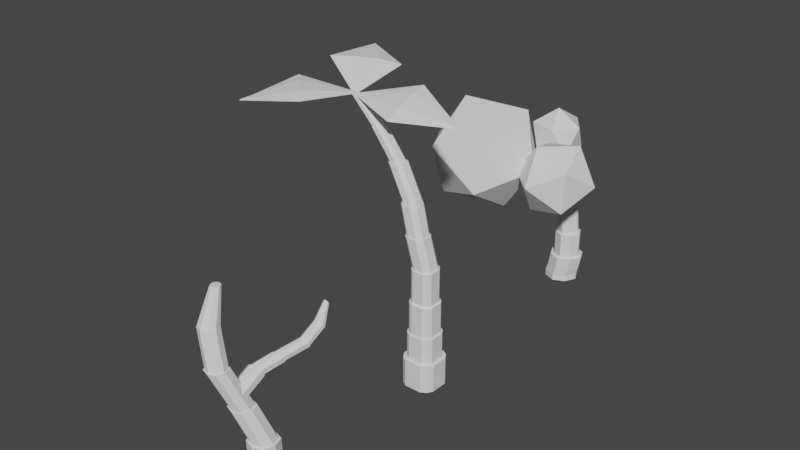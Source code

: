 # Source: trees.blend  (saved by Blender 2.80.75; exported with 4.5.12 LTS)
import bpy
from mathutils import Matrix  # noqa: F401  (used for matrix-valued properties, if any)

bpy.ops.wm.read_factory_settings(use_empty=True)
scene = bpy.context.scene
scene.name = 'Scene'

# ---- collections
col_collection = bpy.data.collections.new('Collection'); scene.collection.children.link(col_collection)

# ---- world
world_world = bpy.data.worlds.new('World'); scene.world = world_world
world_world.use_nodes = True; world_world.node_tree.nodes.clear()
_N = world_world.node_tree.nodes; _L = world_world.node_tree.links
n0 = _N.new('ShaderNodeOutputWorld'); n0.name = 'World Output'; n0.location = (300, 300)
n1 = _N.new('ShaderNodeBackground'); n1.name = 'Background'; n1.location = (10, 300)
n1.inputs[0].default_value = (0.05088, 0.05088, 0.05088, 1.0)
_L.new(n1.outputs[0], n0.inputs[0])
n0.is_active_output = True
world_world.color = (0.05088, 0.05088, 0.05088)
world_world.use_sun_shadow = False
world_world.sun_shadow_jitter_overblur = 0.0

# ---- meshes
me_cube_001 = bpy.data.meshes.new('Cube.001')
me_cube_001.from_pydata([(-1.378, -1.0, -1.0), (-1.219, -1.0, 1.0), (-1.378, 1.0, -1.0), (-1.219, 1.0, 1.0), (0.6219, -1.0, -1.0), (0.7806, -1.0, 1.0), (0.6219, 1.0, -1.0), (0.7806, 1.0, 1.0), (-1.839, 0.0, -1.0), (-1.378, -1.0, 0.0), (-1.68, 0.0, 1.0), (-1.378, 1.0, 0.0), (-0.3781, 1.461, -1.0), (-0.2194, 1.461, 1.0), (0.6219, 1.0, 0.0), (1.083, 0.0, -1.0), (1.242, 0.0, 1.0), (0.6219, -1.0, 0.0), (-0.3781, -1.461, -1.0), (-0.2194, -1.461, 1.0), (-1.135, 1.574e-09, 3.162), (-0.3781, 0.0, -1.0), (-0.3781, -1.461, 0.0), (1.083, 0.0, 0.0), (-0.3781, 1.461, 0.0), (-1.839, 0.0, 0.0), (-1.461, 0.0, 3.162), (-1.0, 1.0, 3.162), (0.0, 1.461, 3.162), (1.0, 1.0, 3.162), (1.461, 0.0, 3.162), (1.0, -1.0, 3.162), (0.0, -1.461, 3.162), (-1.0, -1.0, 3.162), (-1.135, 1.574e-09, 7.275), (-0.777, 0.777, 3.162), (0.0, 1.135, 3.162), (0.777, 0.777, 3.162), (1.135, 1.574e-09, 3.162), (0.777, -0.777, 3.162), (0.0, -1.135, 3.162), (-0.777, -0.777, 3.162), (-0.9533, 2.482e-09, 7.359), (-0.777, 0.777, 7.275), (0.0, 1.135, 7.275), (0.777, 0.777, 7.275), (1.135, 1.574e-09, 7.275), (0.777, -0.777, 7.275), (0.0, -1.135, 7.275), (-0.777, -0.777, 7.275), (-1.23, 2.482e-09, 12.87), (-0.6525, 0.6525, 7.359), (-2.263e-09, 0.9533, 7.359), (0.6525, 0.6525, 7.359), (0.9533, 2.482e-09, 7.359), (0.6525, -0.6525, 7.359), (-2.263e-09, -0.9533, 7.359), (-0.6525, -0.6525, 7.359), (-1.032, 2.025e-09, 12.87), (-0.9289, 0.6525, 12.87), (-0.2764, 0.9533, 12.87), (0.3761, 0.6525, 12.87), (0.6769, 2.482e-09, 12.87), (0.3761, -0.6525, 12.87), (-0.2764, -0.9533, 12.87), (-0.9289, -0.6525, 12.87), (-1.644, -1.736, 18.23), (-0.7937, 0.5173, 12.87), (-0.2764, 0.7558, 12.87), (0.2409, 0.5173, 12.87), (0.4794, 2.025e-09, 12.87), (0.2409, -0.5173, 12.87), (-0.2764, -0.7558, 12.87), (-0.7937, -0.5173, 12.87), (-1.568, -1.736, 18.42), (-1.405, -1.219, 18.23), (-0.8881, -0.9803, 18.23), (-0.3708, -1.219, 18.23), (-0.1323, -1.736, 18.23), (-0.3708, -2.253, 18.23), (-0.8881, -2.492, 18.23), (-1.405, -2.253, 18.23), (-2.194, -3.162, 20.61), (-1.353, -1.271, 18.42), (-0.8881, -1.057, 18.42), (-0.423, -1.271, 18.42), (-0.2085, -1.736, 18.42), (-0.423, -2.201, 18.42), (-0.8881, -2.416, 18.42), (-1.353, -2.201, 18.42), (-1.98, -2.696, 20.61), (-1.515, -2.482, 20.61), (-1.05, -2.696, 20.61), (-0.8351, -3.162, 20.61), (-1.05, -3.627, 20.61), (-1.515, -3.841, 20.61), (-1.98, -3.627, 20.61), (-4.191, -5.013, 21.67), (-1.977, -3.162, 20.94), (-1.831, -2.845, 20.94), (-1.515, -2.7, 20.94), (-1.199, -2.845, 20.94), (-1.053, -3.162, 20.94), (-1.199, -3.478, 20.94), (-1.515, -3.624, 20.94), (-1.831, -3.478, 20.94), (-1.515, -3.162, 20.94), (-4.323, -4.727, 21.67), (-4.323, -4.727, 21.87), (-4.191, -5.013, 21.87), (-1.958, 1.55, 22.57), (-1.696, 1.43, 22.57), (-1.958, 1.55, 22.75), (-1.696, 1.43, 22.75), (2.543, -4.839, 21.58), (2.396, -5.158, 21.58), (2.396, -5.158, 21.81), (2.543, -4.839, 21.81)], [], [(25, 10, 3, 11), (24, 13, 7, 14), (23, 16, 5, 17), (22, 19, 1, 9), (21, 15, 4, 18), (10, 1, 33, 26), (7, 13, 28, 29), (16, 7, 29, 30), (1, 19, 32, 33), (8, 21, 18, 0), (2, 12, 21, 8), (12, 6, 15, 21), (18, 22, 9, 0), (4, 17, 22, 18), (17, 5, 19, 22), (15, 23, 17, 4), (6, 14, 23, 15), (14, 7, 16, 23), (12, 24, 14, 6), (2, 11, 24, 12), (11, 3, 13, 24), (8, 25, 11, 2), (0, 9, 25, 8), (9, 1, 10, 25), (29, 28, 36, 37), (33, 32, 40, 41), (28, 27, 35, 36), (32, 31, 39, 40), (19, 5, 31, 32), (5, 16, 30, 31), (13, 3, 27, 28), (3, 10, 26, 27), (36, 35, 43, 44), (40, 39, 47, 48), (35, 20, 34, 43), (39, 38, 46, 47), (30, 29, 37, 38), (26, 33, 41, 20), (31, 30, 38, 39), (27, 26, 20, 35), (43, 34, 42, 51), (47, 46, 54, 55), (34, 49, 57, 42), (46, 45, 53, 54), (41, 40, 48, 49), (37, 36, 44, 45), (38, 37, 45, 46), (20, 41, 49, 34), (42, 57, 65, 50), (54, 53, 61, 62), (53, 52, 60, 61), (57, 56, 64, 65), (48, 47, 55, 56), (44, 43, 51, 52), (49, 48, 56, 57), (45, 44, 52, 53), (61, 60, 68, 69), (65, 64, 72, 73), (60, 59, 67, 68), (64, 63, 71, 72), (55, 54, 62, 63), (51, 42, 50, 59), (56, 55, 63, 64), (52, 51, 59, 60), (72, 71, 79, 80), (67, 58, 66, 75), (71, 70, 78, 79), (58, 73, 81, 66), (62, 61, 69, 70), (50, 65, 73, 58), (63, 62, 70, 71), (59, 50, 58, 67), (75, 66, 74, 83), (79, 78, 86, 87), (66, 81, 89, 74), (78, 77, 85, 86), (68, 67, 75, 76), (73, 72, 80, 81), (69, 68, 76, 77), (70, 69, 77, 78), (86, 85, 92, 93), (85, 84, 91, 92), (89, 88, 95, 96), (84, 83, 90, 91), (80, 79, 87, 88), (76, 75, 83, 84), (81, 80, 88, 89), (77, 76, 84, 85), (96, 95, 104, 105), (91, 90, 99, 100), (95, 94, 103, 104), (90, 82, 98, 99), (74, 89, 96, 82), (87, 86, 93, 94), (83, 74, 82, 90), (88, 87, 94, 95), (106, 98, 105, 104), (102, 106, 104, 103), (101, 100, 106, 102), (100, 99, 98, 106), (92, 91, 110, 111), (93, 92, 101, 102), (98, 82, 107, 108), (103, 94, 115, 116), (107, 97, 109, 108), (105, 98, 108, 109), (96, 105, 109, 97), (82, 96, 97, 107), (111, 110, 112, 113), (101, 92, 111, 113), (100, 101, 113, 112), (91, 100, 112, 110), (115, 114, 117, 116), (93, 102, 117, 114), (102, 103, 116, 117), (94, 93, 114, 115)])
_uv = me_cube_001.uv_layers.new(name='UVMap')
_uv.uv.foreach_set('vector', [0.5, 0.125, 0.625, 0.125, 0.625, 0.25, 0.5, 0.25, 0.5, 0.375, 0.625, 0.375, 0.625, 0.5, 0.5, 0.5, 0.5, 0.625, 0.625, 0.625, 0.625, 0.75, 0.5, 0.75, 0.5, 0.875, 0.625, 0.875, 0.625, 1.0, 0.5, 1.0, 0.25, 0.625, 0.375, 0.625, 0.375, 0.75, 0.25, 0.75, 0.625, 0.125, 0.625, 0.0, 0.625, 0.0, 0.625, 0.125, 0.625, 0.5, 0.625, 0.375, 0.625, 0.375, 0.625, 0.5, 0.625, 0.625, 0.625, 0.5, 0.625, 0.5, 0.625, 0.625, 0.625, 1.0, 0.625, 0.875, 0.625, 0.875, 0.625, 1.0, 0.125, 0.625, 0.25, 0.625, 0.25, 0.75, 0.125, 0.75, 0.125, 0.5, 0.25, 0.5, 0.25, 0.625, 0.125, 0.625, 0.25, 0.5, 0.375, 0.5, 0.375, 0.625, 0.25, 0.625, 0.375, 0.875, 0.5, 0.875, 0.5, 1.0, 0.375, 1.0, 0.375, 0.75, 0.5, 0.75, 0.5, 0.875, 0.375, 0.875, 0.5, 0.75, 0.625, 0.75, 0.625, 0.875, 0.5, 0.875, 0.375, 0.625, 0.5, 0.625, 0.5, 0.75, 0.375, 0.75, 0.375, 0.5, 0.5, 0.5, 0.5, 0.625, 0.375, 0.625, 0.5, 0.5, 0.625, 0.5, 0.625, 0.625, 0.5, 0.625, 0.375, 0.375, 0.5, 0.375, 0.5, 0.5, 0.375, 0.5, 0.375, 0.25, 0.5, 0.25, 0.5, 0.375, 0.375, 0.375, 0.5, 0.25, 0.625, 0.25, 0.625, 0.375, 0.5, 0.375, 0.375, 0.125, 0.5, 0.125, 0.5, 0.25, 0.375, 0.25, 0.375, 0.0, 0.5, 0.0, 0.5, 0.125, 0.375, 0.125, 0.5, 0.0, 0.625, 0.0, 0.625, 0.125, 0.5, 0.125, 0.625, 0.5, 0.625, 0.375, 0.625, 0.375, 0.625, 0.5, 0.625, 1.0, 0.625, 0.875, 0.625, 0.875, 0.625, 1.0, 0.625, 0.375, 0.625, 0.25, 0.625, 0.25, 0.625, 0.375, 0.625, 0.875, 0.625, 0.75, 0.625, 0.75, 0.625, 0.875, 0.625, 0.875, 0.625, 0.75, 0.625, 0.75, 0.625, 0.875, 0.625, 0.75, 0.625, 0.625, 0.625, 0.625, 0.625, 0.75, 0.625, 0.375, 0.625, 0.25, 0.625, 0.25, 0.625, 0.375, 0.625, 0.25, 0.625, 0.125, 0.625, 0.125, 0.625, 0.25, 0.625, 0.375, 0.625, 0.25, 0.625, 0.25, 0.625, 0.375, 0.625, 0.875, 0.625, 0.75, 0.625, 0.75, 0.625, 0.875, 0.625, 0.25, 0.625, 0.125, 0.625, 0.125, 0.625, 0.25, 0.625, 0.75, 0.625, 0.625, 0.625, 0.625, 0.625, 0.75, 0.625, 0.625, 0.625, 0.5, 0.625, 0.5, 0.625, 0.625, 0.625, 0.125, 0.625, 0.0, 0.625, 0.0, 0.625, 0.125, 0.625, 0.75, 0.625, 0.625, 0.625, 0.625, 0.625, 0.75, 0.625, 0.25, 0.625, 0.125, 0.625, 0.125, 0.625, 0.25, 0.625, 0.25, 0.625, 0.125, 0.625, 0.125, 0.625, 0.25, 0.625, 0.75, 0.625, 0.625, 0.625, 0.625, 0.625, 0.75, 0.625, 0.125, 0.625, 0.0, 0.625, 0.0, 0.625, 0.125, 0.625, 0.625, 0.625, 0.5, 0.625, 0.5, 0.625, 0.625, 0.625, 1.0, 0.625, 0.875, 0.625, 0.875, 0.625, 1.0, 0.625, 0.5, 0.625, 0.375, 0.625, 0.375, 0.625, 0.5, 0.625, 0.625, 0.625, 0.5, 0.625, 0.5, 0.625, 0.625, 0.625, 0.125, 0.625, 0.0, 0.625, 0.0, 0.625, 0.125, 0.625, 0.125, 0.625, 0.0, 0.625, 0.0, 0.625, 0.125, 0.625, 0.625, 0.625, 0.5, 0.625, 0.5, 0.625, 0.625, 0.625, 0.5, 0.625, 0.375, 0.625, 0.375, 0.625, 0.5, 0.625, 1.0, 0.625, 0.875, 0.625, 0.875, 0.625, 1.0, 0.625, 0.875, 0.625, 0.75, 0.625, 0.75, 0.625, 0.875, 0.625, 0.375, 0.625, 0.25, 0.625, 0.25, 0.625, 0.375, 0.625, 1.0, 0.625, 0.875, 0.625, 0.875, 0.625, 1.0, 0.625, 0.5, 0.625, 0.375, 0.625, 0.375, 0.625, 0.5, 0.625, 0.5, 0.625, 0.375, 0.625, 0.375, 0.625, 0.5, 0.625, 1.0, 0.625, 0.875, 0.625, 0.875, 0.625, 1.0, 0.625, 0.375, 0.625, 0.25, 0.625, 0.25, 0.625, 0.375, 0.625, 0.875, 0.625, 0.75, 0.625, 0.75, 0.625, 0.875, 0.625, 0.75, 0.625, 0.625, 0.625, 0.625, 0.625, 0.75, 0.625, 0.25, 0.625, 0.125, 0.625, 0.125, 0.625, 0.25, 0.625, 0.875, 0.625, 0.75, 0.625, 0.75, 0.625, 0.875, 0.625, 0.375, 0.625, 0.25, 0.625, 0.25, 0.625, 0.375, 0.625, 0.875, 0.625, 0.75, 0.625, 0.75, 0.625, 0.875, 0.625, 0.25, 0.625, 0.125, 0.625, 0.125, 0.625, 0.25, 0.625, 0.75, 0.625, 0.625, 0.625, 0.625, 0.625, 0.75, 0.625, 0.125, 0.625, 0.0, 0.625, 0.0, 0.625, 0.125, 0.625, 0.625, 0.625, 0.5, 0.625, 0.5, 0.625, 0.625, 0.625, 0.125, 0.625, 0.0, 0.625, 0.0, 0.625, 0.125, 0.625, 0.75, 0.625, 0.625, 0.625, 0.625, 0.625, 0.75, 0.625, 0.25, 0.625, 0.125, 0.625, 0.125, 0.625, 0.25, 0.625, 0.25, 0.625, 0.125, 0.625, 0.125, 0.625, 0.25, 0.625, 0.75, 0.625, 0.625, 0.625, 0.625, 0.625, 0.75, 0.625, 0.125, 0.625, 0.0, 0.625, 0.0, 0.625, 0.125, 0.625, 0.625, 0.625, 0.5, 0.625, 0.5, 0.625, 0.625, 0.625, 0.375, 0.625, 0.25, 0.625, 0.25, 0.625, 0.375, 0.625, 1.0, 0.625, 0.875, 0.625, 0.875, 0.625, 1.0, 0.625, 0.5, 0.625, 0.375, 0.625, 0.375, 0.625, 0.5, 0.625, 0.625, 0.625, 0.5, 0.625, 0.5, 0.625, 0.625, 0.625, 0.625, 0.625, 0.5, 0.625, 0.5, 0.625, 0.625, 0.625, 0.5, 0.625, 0.375, 0.625, 0.375, 0.625, 0.5, 0.625, 1.0, 0.625, 0.875, 0.625, 0.875, 0.625, 1.0, 0.625, 0.375, 0.625, 0.25, 0.625, 0.25, 0.625, 0.375, 0.625, 0.875, 0.625, 0.75, 0.625, 0.75, 0.625, 0.875, 0.625, 0.375, 0.625, 0.25, 0.625, 0.25, 0.625, 0.375, 0.625, 1.0, 0.625, 0.875, 0.625, 0.875, 0.625, 1.0, 0.625, 0.5, 0.625, 0.375, 0.625, 0.375, 0.625, 0.5, 0.625, 1.0, 0.625, 0.875, 0.625, 0.875, 0.625, 1.0, 0.625, 0.375, 0.625, 0.25, 0.625, 0.25, 0.625, 0.375, 0.625, 0.875, 0.625, 0.75, 0.625, 0.75, 0.625, 0.875, 0.625, 0.25, 0.625, 0.125, 0.625, 0.125, 0.625, 0.25, 0.625, 0.125, 0.625, 0.0, 0.625, 0.0, 0.625, 0.125, 0.625, 0.75, 0.625, 0.625, 0.625, 0.625, 0.625, 0.75, 0.625, 0.25, 0.625, 0.125, 0.625, 0.125, 0.625, 0.25, 0.625, 0.875, 0.625, 0.75, 0.625, 0.75, 0.625, 0.875, 0.75, 0.625, 0.875, 0.625, 0.875, 0.75, 0.75, 0.75, 0.625, 0.625, 0.75, 0.625, 0.75, 0.75, 0.625, 0.75, 0.625, 0.5, 0.75, 0.5, 0.75, 0.625, 0.625, 0.625, 0.75, 0.5, 0.875, 0.5, 0.875, 0.625, 0.75, 0.625, 0.625, 0.5, 0.625, 0.375, 0.625, 0.375, 0.625, 0.5, 0.625, 0.625, 0.625, 0.5, 0.625, 0.5, 0.625, 0.625, 0.625, 0.125, 0.625, 0.125, 0.625, 0.125, 0.625, 0.125, 0.625, 0.75, 0.625, 0.75, 0.625, 0.75, 0.625, 0.75, 0.625, 0.125, 0.625, 0.0, 0.625, 0.0, 0.625, 0.125, 0.875, 0.75, 0.875, 0.625, 0.875, 0.625, 0.875, 0.75, 0.625, 1.0, 0.625, 1.0, 0.625, 1.0, 0.625, 1.0, 0.625, 0.125, 0.625, 0.0, 0.625, 0.0, 0.625, 0.125, 0.625, 0.5, 0.625, 0.375, 0.625, 0.375, 0.625, 0.5, 0.625, 0.5, 0.625, 0.5, 0.625, 0.5, 0.625, 0.5, 0.75, 0.5, 0.625, 0.5, 0.625, 0.5, 0.75, 0.5, 0.625, 0.375, 0.625, 0.375, 0.625, 0.375, 0.625, 0.375, 0.625, 0.75, 0.625, 0.625, 0.625, 0.625, 0.625, 0.75, 0.625, 0.625, 0.625, 0.625, 0.625, 0.625, 0.625, 0.625, 0.625, 0.625, 0.625, 0.75, 0.625, 0.75, 0.625, 0.625, 0.625, 0.75, 0.625, 0.625, 0.625, 0.625, 0.625, 0.75])
me_cube_001.use_remesh_preserve_volume = False
me_cube_001.use_remesh_preserve_attributes = False
me_cube_001.use_mirror_vertex_groups = False
me_cube_001.update()
me_icosphere = bpy.data.meshes.new('Icosphere')
me_icosphere.from_pydata([(0.0, 0.0, -1.0), (0.7236, -0.5257, -0.4472), (-0.2764, -0.8506, -0.4472), (-0.8944, 0.0, -0.4472), (-0.2764, 0.8506, -0.4472), (0.7236, 0.5257, -0.4472), (0.2764, -0.8506, 0.4472), (-0.7236, -0.5257, 0.4472), (-0.7236, 0.5257, 0.4472), (0.2764, 0.8506, 0.4472), (0.8944, 0.0, 0.4472), (0.0, 0.0, 1.0)], [], [(0, 1, 2), (1, 0, 5), (0, 2, 3), (0, 3, 4), (0, 4, 5), (1, 5, 10), (2, 1, 6), (3, 2, 7), (4, 3, 8), (5, 4, 9), (1, 10, 6), (2, 6, 7), (3, 7, 8), (4, 8, 9), (5, 9, 10), (6, 10, 11), (7, 6, 11), (8, 7, 11), (9, 8, 11), (10, 9, 11)])
_uv = me_icosphere.uv_layers.new(name='UVMap')
_uv.uv.foreach_set('vector', [0.8182, 0.0, 0.7273, 0.1575, 0.9091, 0.1575, 0.7273, 0.1575, 0.6364, 0.0, 0.5455, 0.1575, 0.09091, 0.0, 0.0, 0.1575, 0.1818, 0.1575, 0.2727, 0.0, 0.1818, 0.1575, 0.3636, 0.1575, 0.4545, 0.0, 0.3636, 0.1575, 0.5455, 0.1575, 0.7273, 0.1575, 0.5455, 0.1575, 0.6364, 0.3149, 0.9091, 0.1575, 0.7273, 0.1575, 0.8182, 0.3149, 0.1818, 0.1575, 0.0, 0.1575, 0.09091, 0.3149, 0.3636, 0.1575, 0.1818, 0.1575, 0.2727, 0.3149, 0.5455, 0.1575, 0.3636, 0.1575, 0.4545, 0.3149, 0.7273, 0.1575, 0.6364, 0.3149, 0.8182, 0.3149, 0.9091, 0.1575, 0.8182, 0.3149, 1.0, 0.3149, 0.1818, 0.1575, 0.09091, 0.3149, 0.2727, 0.3149, 0.3636, 0.1575, 0.2727, 0.3149, 0.4545, 0.3149, 0.5455, 0.1575, 0.4545, 0.3149, 0.6364, 0.3149, 0.8182, 0.3149, 0.6364, 0.3149, 0.7273, 0.4724, 1.0, 0.3149, 0.8182, 0.3149, 0.9091, 0.4724, 0.2727, 0.3149, 0.09091, 0.3149, 0.1818, 0.4724, 0.4545, 0.3149, 0.2727, 0.3149, 0.3636, 0.4724, 0.6364, 0.3149, 0.4545, 0.3149, 0.5455, 0.4724])
me_icosphere.use_remesh_preserve_volume = False
me_icosphere.use_remesh_preserve_attributes = False
me_icosphere.use_mirror_vertex_groups = False
me_icosphere.update()
me_icosphere_001 = bpy.data.meshes.new('Icosphere.001')
me_icosphere_001.from_pydata([(0.0, 0.0, -1.0), (0.7236, -0.5257, -0.4472), (-0.2764, -0.8506, -0.4472), (-0.8944, 0.0, -0.4472), (-0.2764, 0.8506, -0.4472), (0.7236, 0.5257, -0.4472), (0.2764, -0.8506, 0.4472), (-0.7236, -0.5257, 0.4472), (-0.7236, 0.5257, 0.4472), (0.2764, 0.8506, 0.4472), (0.8944, 0.0, 0.4472), (0.0, 0.0, 1.0)], [], [(0, 1, 2), (1, 0, 5), (0, 2, 3), (0, 3, 4), (0, 4, 5), (1, 5, 10), (2, 1, 6), (3, 2, 7), (4, 3, 8), (5, 4, 9), (1, 10, 6), (2, 6, 7), (3, 7, 8), (4, 8, 9), (5, 9, 10), (6, 10, 11), (7, 6, 11), (8, 7, 11), (9, 8, 11), (10, 9, 11)])
_uv = me_icosphere_001.uv_layers.new(name='UVMap')
_uv.uv.foreach_set('vector', [0.8182, 0.0, 0.7273, 0.1575, 0.9091, 0.1575, 0.7273, 0.1575, 0.6364, 0.0, 0.5455, 0.1575, 0.09091, 0.0, 0.0, 0.1575, 0.1818, 0.1575, 0.2727, 0.0, 0.1818, 0.1575, 0.3636, 0.1575, 0.4545, 0.0, 0.3636, 0.1575, 0.5455, 0.1575, 0.7273, 0.1575, 0.5455, 0.1575, 0.6364, 0.3149, 0.9091, 0.1575, 0.7273, 0.1575, 0.8182, 0.3149, 0.1818, 0.1575, 0.0, 0.1575, 0.09091, 0.3149, 0.3636, 0.1575, 0.1818, 0.1575, 0.2727, 0.3149, 0.5455, 0.1575, 0.3636, 0.1575, 0.4545, 0.3149, 0.7273, 0.1575, 0.6364, 0.3149, 0.8182, 0.3149, 0.9091, 0.1575, 0.8182, 0.3149, 1.0, 0.3149, 0.1818, 0.1575, 0.09091, 0.3149, 0.2727, 0.3149, 0.3636, 0.1575, 0.2727, 0.3149, 0.4545, 0.3149, 0.5455, 0.1575, 0.4545, 0.3149, 0.6364, 0.3149, 0.8182, 0.3149, 0.6364, 0.3149, 0.7273, 0.4724, 1.0, 0.3149, 0.8182, 0.3149, 0.9091, 0.4724, 0.2727, 0.3149, 0.09091, 0.3149, 0.1818, 0.4724, 0.4545, 0.3149, 0.2727, 0.3149, 0.3636, 0.4724, 0.6364, 0.3149, 0.4545, 0.3149, 0.5455, 0.4724])
me_icosphere_001.use_remesh_preserve_volume = False
me_icosphere_001.use_remesh_preserve_attributes = False
me_icosphere_001.use_mirror_vertex_groups = False
me_icosphere_001.update()
me_icosphere_002 = bpy.data.meshes.new('Icosphere.002')
me_icosphere_002.from_pydata([(0.0, 0.0, -1.0), (0.7236, -0.5257, -0.4472), (-0.2764, -0.8506, -0.4472), (-0.8944, 0.0, -0.4472), (-0.2764, 0.8506, -0.4472), (0.7236, 0.5257, -0.4472), (0.2764, -0.8506, 0.4472), (-0.7236, -0.5257, 0.4472), (-0.7236, 0.5257, 0.4472), (0.2764, 0.8506, 0.4472), (0.8944, 0.0, 0.4472), (0.0, 0.0, 1.0)], [], [(0, 1, 2), (1, 0, 5), (0, 2, 3), (0, 3, 4), (0, 4, 5), (1, 5, 10), (2, 1, 6), (3, 2, 7), (4, 3, 8), (5, 4, 9), (1, 10, 6), (2, 6, 7), (3, 7, 8), (4, 8, 9), (5, 9, 10), (6, 10, 11), (7, 6, 11), (8, 7, 11), (9, 8, 11), (10, 9, 11)])
_uv = me_icosphere_002.uv_layers.new(name='UVMap')
_uv.uv.foreach_set('vector', [0.8182, 0.0, 0.7273, 0.1575, 0.9091, 0.1575, 0.7273, 0.1575, 0.6364, 0.0, 0.5455, 0.1575, 0.09091, 0.0, 0.0, 0.1575, 0.1818, 0.1575, 0.2727, 0.0, 0.1818, 0.1575, 0.3636, 0.1575, 0.4545, 0.0, 0.3636, 0.1575, 0.5455, 0.1575, 0.7273, 0.1575, 0.5455, 0.1575, 0.6364, 0.3149, 0.9091, 0.1575, 0.7273, 0.1575, 0.8182, 0.3149, 0.1818, 0.1575, 0.0, 0.1575, 0.09091, 0.3149, 0.3636, 0.1575, 0.1818, 0.1575, 0.2727, 0.3149, 0.5455, 0.1575, 0.3636, 0.1575, 0.4545, 0.3149, 0.7273, 0.1575, 0.6364, 0.3149, 0.8182, 0.3149, 0.9091, 0.1575, 0.8182, 0.3149, 1.0, 0.3149, 0.1818, 0.1575, 0.09091, 0.3149, 0.2727, 0.3149, 0.3636, 0.1575, 0.2727, 0.3149, 0.4545, 0.3149, 0.5455, 0.1575, 0.4545, 0.3149, 0.6364, 0.3149, 0.8182, 0.3149, 0.6364, 0.3149, 0.7273, 0.4724, 1.0, 0.3149, 0.8182, 0.3149, 0.9091, 0.4724, 0.2727, 0.3149, 0.09091, 0.3149, 0.1818, 0.4724, 0.4545, 0.3149, 0.2727, 0.3149, 0.3636, 0.4724, 0.6364, 0.3149, 0.4545, 0.3149, 0.5455, 0.4724])
me_icosphere_002.use_remesh_preserve_volume = False
me_icosphere_002.use_remesh_preserve_attributes = False
me_icosphere_002.use_mirror_vertex_groups = False
me_icosphere_002.update()
me_cube_002 = bpy.data.meshes.new('Cube.002')
me_cube_002.from_pydata([(-1.0, -1.0, -1.0), (-1.0, -1.0, 1.0), (-1.0, 1.0, -1.0), (-1.0, 1.0, 1.0), (1.0, -1.0, -1.0), (1.0, -1.0, 1.0), (1.0, 1.0, -1.0), (1.0, 1.0, 1.0), (-1.244, 0.0, -1.0), (-1.0, -1.0, 0.0), (-1.244, 0.0, 1.0), (-1.0, 1.0, 0.0), (-2.247e-09, 1.244, -1.0), (-2.247e-09, 1.244, 1.0), (1.0, 1.0, 0.0), (1.244, 0.0, -1.0), (1.244, 0.0, 1.0), (1.0, -1.0, 0.0), (-2.247e-09, -1.244, -1.0), (-2.247e-09, -1.244, 1.0), (-1.023, -0.5116, 2.907), (0.0, 0.0, -1.0), (-2.247e-09, -1.244, 0.0), (1.244, 0.0, 0.0), (-2.247e-09, 1.244, 0.0), (-1.244, 0.0, 0.0), (-1.244, -0.6218, -1.0), (-1.0, -1.0, 0.5), (-1.244, 0.6218, 1.0), (-1.0, 1.0, -0.5), (-0.6218, 1.244, -1.0), (0.6218, 1.244, 1.0), (1.0, 1.0, -0.5), (1.244, 0.6218, -1.0), (1.244, -0.6218, 1.0), (1.0, -1.0, -0.5), (0.6218, -1.244, -1.0), (-0.6218, -1.244, 1.0), (-1.244, 0.6218, -1.0), (-1.0, -1.0, -0.5), (-1.244, -0.6218, 1.0), (-1.0, 1.0, 0.5), (0.6218, 1.244, -1.0), (-0.6218, 1.244, 1.0), (1.0, 1.0, 0.5), (1.244, -0.6218, -1.0), (1.244, 0.6218, 1.0), (1.0, -1.0, 0.5), (-0.6218, -1.244, -1.0), (0.6218, -1.244, 1.0), (-0.8229, -0.8229, 2.907), (-0.5116, -1.023, 2.907), (0.8229, -0.8229, 2.907), (1.023, -0.5116, 2.907), (0.0, -0.5, -1.0), (0.0, 0.5, -1.0), (-0.5, 0.0, -1.0), (0.5, 0.0, -1.0), (-0.6218, -1.244, 0.0), (0.6218, -1.244, 0.0), (-2.247e-09, -1.244, -0.5), (-2.247e-09, -1.244, 0.5), (1.244, -0.6218, 0.0), (1.244, 0.6218, 0.0), (1.244, 0.0, -0.5), (1.244, 0.0, 0.5), (0.6218, 1.244, 0.0), (-0.6218, 1.244, 0.0), (-2.247e-09, 1.244, -0.5), (-2.247e-09, 1.244, 0.5), (-1.244, 0.6218, 0.0), (-1.244, -0.6218, 0.0), (-1.244, 0.0, -0.5), (-1.244, 0.0, 0.5), (-1.244, -0.6218, 0.5), (-1.244, -0.6218, -0.5), (-1.244, 0.6218, -0.5), (-0.6218, 1.244, 0.5), (-0.6218, 1.244, -0.5), (0.6218, 1.244, -0.5), (1.244, 0.6218, 0.5), (1.244, 0.6218, -0.5), (1.244, -0.6218, -0.5), (0.6218, -1.244, 0.5), (0.6218, -1.244, -0.5), (-0.6218, -1.244, -0.5), (0.5, 0.5, -1.0), (-0.5, 0.5, -1.0), (-0.5, -0.5, -1.0), (0.8229, 0.8229, 2.907), (0.5116, 1.023, 2.907), (-0.8229, 0.8229, 2.907), (-1.023, 0.5116, 2.907), (0.5, -0.5, -1.0), (-0.6218, -1.244, 0.5), (1.244, -0.6218, 0.5), (0.6218, 1.244, 0.5), (-1.244, 0.6218, 0.5), (-1.023, 0.5116, 1.0), (-0.8229, 0.8229, 1.0), (0.5116, 1.023, 1.0), (0.8229, 0.8229, 1.0), (1.023, -0.5116, 1.0), (0.8229, -0.8229, 1.0), (-0.5116, -1.023, 1.0), (-0.8229, -0.8229, 1.0), (-1.023, -0.5116, 1.0), (-1.023, 3.378e-07, 1.0), (-0.5116, 1.023, 1.0), (-1.849e-09, 1.023, 1.0), (1.023, 0.5116, 1.0), (1.023, 3.378e-07, 1.0), (0.5116, -1.023, 1.0), (-1.849e-09, -1.023, 1.0), (-0.4593, -0.9187, 2.907), (-0.9187, -8.67e-08, 2.907), (-0.9187, -0.4593, 2.907), (-1.434e-09, 0.9187, 2.907), (-0.4593, 0.9187, 2.907), (0.9187, -8.67e-08, 2.907), (0.9187, 0.4593, 2.907), (-1.434e-09, -0.9187, 2.907), (0.4593, -0.9187, 2.907), (-1.023, 3.378e-07, 2.907), (-0.5116, 1.023, 2.907), (-1.849e-09, 1.023, 2.907), (1.023, 0.5116, 2.907), (1.023, 3.378e-07, 2.907), (0.5116, -1.023, 2.907), (-1.849e-09, -1.023, 2.907), (-0.9187, -0.4593, 5.175), (-0.7387, -0.7387, 5.175), (-0.4593, -0.9187, 5.175), (0.7387, -0.7387, 5.175), (0.9187, -0.4593, 5.175), (0.7387, 0.7387, 5.175), (0.4593, 0.9187, 5.175), (-0.7387, 0.7387, 5.175), (-0.9187, 0.4593, 5.175), (-0.7387, -0.7387, 2.907), (0.9187, -0.4593, 2.907), (0.7387, -0.7387, 2.907), (0.4593, 0.9187, 2.907), (0.7387, 0.7387, 2.907), (-0.9187, 0.4593, 2.907), (-0.7387, 0.7387, 2.907), (-0.402, -0.804, 5.265), (-0.804, -3.139e-07, 5.265), (-0.804, -0.402, 5.265), (-1.531e-09, 0.804, 5.265), (-0.402, 0.804, 5.265), (0.804, -3.139e-07, 5.265), (0.804, 0.402, 5.265), (-1.531e-09, -0.804, 5.265), (0.402, -0.804, 5.265), (-0.9187, -8.67e-08, 5.175), (-0.4593, 0.9187, 5.175), (-1.434e-09, 0.9187, 5.175), (0.9187, 0.4593, 5.175), (0.9187, -8.67e-08, 5.175), (0.4593, -0.9187, 5.175), (-1.434e-09, -0.9187, 5.175), (-0.804, -0.402, 7.589), (-0.6466, -0.6466, 7.589), (-0.402, -0.804, 7.589), (0.6466, -0.6466, 7.589), (0.804, -0.402, 7.589), (0.6466, 0.6466, 7.589), (0.402, 0.804, 7.589), (-0.6466, 0.6466, 7.589), (-0.804, 0.402, 7.589), (-0.6466, -0.6466, 5.265), (0.804, -0.402, 5.265), (0.6466, -0.6466, 5.265), (0.402, 0.804, 5.265), (0.6466, 0.6466, 5.265), (-0.804, 0.402, 5.265), (-0.6466, 0.6466, 5.265), (-0.3563, -0.7126, 7.589), (-0.7126, -4.951e-07, 7.589), (-0.7126, -0.3563, 7.589), (-1.357e-09, 0.7126, 7.589), (-0.3563, 0.7126, 7.589), (0.7126, -4.951e-07, 7.589), (0.7126, 0.3563, 7.589), (-1.357e-09, -0.7126, 7.589), (0.3563, -0.7126, 7.589), (-0.804, -3.139e-07, 7.589), (-0.402, 0.804, 7.589), (-1.531e-09, 0.804, 7.589), (0.804, 0.402, 7.589), (0.804, -3.139e-07, 7.589), (0.402, -0.804, 7.589), (-1.531e-09, -0.804, 7.589), (-1.301, -0.409, 9.757), (-1.162, -0.6257, 9.757), (-0.9449, -0.7653, 9.757), (-0.01553, -0.6257, 9.757), (0.124, -0.409, 9.757), (-0.01553, 0.5204, 9.757), (-0.2323, 0.66, 9.757), (-1.162, 0.5204, 9.757), (-1.301, 0.3036, 9.757), (-0.573, -0.573, 7.589), (0.7126, -0.3563, 7.589), (0.573, -0.573, 7.589), (0.3563, 0.7126, 7.589), (0.573, 0.573, 7.589), (-0.7126, 0.3563, 7.589), (-0.573, 0.573, 7.589), (-0.9071, -0.6897, 9.757), (-1.226, -0.05266, 9.757), (-1.226, -0.3712, 9.757), (-0.5886, 0.5844, 9.757), (-0.9071, 0.5844, 9.757), (0.04848, -0.05266, 9.757), (0.04848, 0.2659, 9.757), (-0.5886, -0.6897, 9.757), (-0.27, -0.6897, 9.757), (-1.301, -0.05266, 9.757), (-0.9449, 0.66, 9.757), (-0.5886, 0.66, 9.757), (0.124, 0.3036, 9.757), (0.124, -0.05266, 9.757), (-0.2323, -0.7653, 9.757), (-0.5886, -0.7653, 9.757), (-1.858, -0.1818, 11.72), (-1.733, -0.3756, 11.72), (-1.539, -0.5003, 11.72), (-0.7084, -0.3756, 11.72), (-0.5837, -0.1818, 11.72), (-0.7084, 0.649, 11.72), (-0.9022, 0.7738, 11.72), (-1.733, 0.649, 11.72), (-1.858, 0.4553, 11.72), (-1.101, -0.565, 9.757), (0.04848, -0.3712, 9.757), (-0.07628, -0.565, 9.757), (-0.27, 0.5844, 9.757), (-0.07628, 0.4596, 9.757), (-1.226, 0.2659, 9.757), (-1.101, 0.4596, 9.757), (-1.498, -0.4177, 11.93), (-1.775, 0.1367, 11.93), (-1.775, -0.1405, 11.93), (-1.221, 0.6912, 11.93), (-1.498, 0.6912, 11.93), (-0.6663, 0.1367, 11.93), (-0.6663, 0.414, 11.93), (-1.221, -0.4177, 11.93), (-0.9435, -0.4177, 11.93), (-1.858, 0.1367, 11.72), (-1.539, 0.7738, 11.72), (-1.221, 0.7738, 11.72), (-0.5837, 0.4553, 11.72), (-0.5837, 0.1367, 11.72), (-0.9022, -0.5003, 11.72), (-1.221, -0.5003, 11.72), (-3.195, 0.2071, 14.03), (-3.087, 0.03846, 14.03), (-2.918, -0.07013, 14.03), (-2.195, 0.03846, 14.03), (-2.087, 0.2071, 14.03), (-2.195, 0.9302, 14.03), (-2.364, 1.039, 14.03), (-3.087, 0.9302, 14.03), (-3.195, 0.7616, 14.03), (-1.667, -0.3091, 11.93), (-0.6663, -0.1405, 11.93), (-0.7749, -0.3091, 11.93), (-0.9435, 0.6912, 11.93), (-0.7749, 0.5826, 11.93), (-1.775, 0.414, 11.93), (-1.667, 0.5826, 11.93), (-2.869, 0.02779, 14.03), (-3.097, 0.4843, 14.03), (-3.097, 0.2561, 14.03), (-2.641, 0.9409, 14.03), (-2.869, 0.9409, 14.03), (-2.184, 0.4843, 14.03), (-2.184, 0.7126, 14.03), (-2.641, 0.02779, 14.03), (-2.413, 0.02779, 14.03), (-3.195, 0.4843, 14.03), (-2.918, 1.039, 14.03), (-2.641, 1.039, 14.03), (-2.087, 0.7616, 14.03), (-2.087, 0.4843, 14.03), (-2.364, -0.07013, 14.03), (-2.641, -0.07013, 14.03), (-4.698, 0.3892, 15.92), (-4.608, 0.2504, 15.92), (-4.47, 0.161, 15.92), (-3.874, 0.2504, 15.92), (-3.785, 0.3892, 15.92), (-3.874, 0.9846, 15.92), (-4.013, 1.074, 15.92), (-4.608, 0.9846, 15.92), (-4.698, 0.8458, 15.92), (-3.008, 0.1172, 14.03), (-2.184, 0.2561, 14.03), (-2.274, 0.1172, 14.03), (-2.413, 0.9409, 14.03), (-2.274, 0.8515, 14.03), (-3.097, 0.7126, 14.03), (-3.008, 0.8515, 14.03), (-4.445, 0.2095, 15.92), (-4.649, 0.6175, 15.92), (-4.649, 0.4135, 15.92), (-4.241, 1.026, 15.92), (-4.445, 1.026, 15.92), (-3.833, 0.6175, 15.92), (-3.833, 0.8215, 15.92), (-4.241, 0.2095, 15.92), (-4.037, 0.2095, 15.92), (-4.698, 0.6175, 15.92), (-4.47, 1.074, 15.92), (-4.241, 1.074, 15.92), (-3.785, 0.8458, 15.92), (-3.785, 0.6175, 15.92), (-4.013, 0.161, 15.92), (-4.241, 0.161, 15.92), (-6.576, 0.5785, 17.64), (-6.524, 0.4978, 17.64), (-6.443, 0.4459, 17.64), (-6.097, 0.4978, 17.64), (-6.045, 0.5785, 17.64), (-6.097, 0.9246, 17.64), (-6.178, 0.9765, 17.64), (-6.524, 0.9246, 17.64), (-6.576, 0.8439, 17.64), (-4.569, 0.2894, 15.92), (-3.833, 0.4135, 15.92), (-3.913, 0.2894, 15.92), (-4.037, 1.026, 15.92), (-3.913, 0.9456, 15.92), (-4.649, 0.8215, 15.92), (-4.569, 0.9456, 15.92), (-6.576, 0.7112, 17.64), (-6.443, 0.9765, 17.64), (-6.31, 0.9765, 17.64), (-6.045, 0.8439, 17.64), (-6.045, 0.7112, 17.64), (-6.178, 0.4459, 17.64), (-6.31, 0.4459, 17.64), (-6.31, 0.6045, 17.64), (-6.31, 0.8179, 17.64), (-6.31, 0.7112, 17.64), (-6.204, 0.7112, 17.64), (-6.417, 0.7112, 17.64), (-6.417, 0.8179, 17.64), (-6.204, 0.8179, 17.64), (-6.204, 0.6045, 17.64), (-6.417, 0.6045, 17.64)], [], [(97, 28, 3, 41), (96, 31, 7, 44), (95, 34, 5, 47), (94, 37, 1, 27), (93, 45, 4, 36), (7, 31, 100, 101), (49, 5, 103, 112), (34, 16, 111, 102), (1, 37, 104, 105), (88, 54, 18, 48), (87, 55, 21, 56), (86, 33, 15, 57), (85, 58, 9, 39), (84, 59, 22, 60), (83, 49, 19, 61), (82, 62, 17, 35), (81, 63, 23, 64), (80, 46, 16, 65), (79, 66, 14, 32), (78, 67, 24, 68), (77, 43, 13, 69), (76, 70, 11, 29), (75, 71, 25, 72), (74, 40, 10, 73), (71, 74, 73, 25), (9, 27, 74, 71), (27, 1, 40, 74), (26, 75, 72, 8), (0, 39, 75, 26), (39, 9, 71, 75), (38, 76, 29, 2), (8, 72, 76, 38), (72, 25, 70, 76), (67, 77, 69, 24), (11, 41, 77, 67), (41, 3, 43, 77), (30, 78, 68, 12), (2, 29, 78, 30), (29, 11, 67, 78), (42, 79, 32, 6), (12, 68, 79, 42), (68, 24, 66, 79), (63, 80, 65, 23), (14, 44, 80, 63), (44, 7, 46, 80), (33, 81, 64, 15), (6, 32, 81, 33), (32, 14, 63, 81), (45, 82, 35, 4), (15, 64, 82, 45), (64, 23, 62, 82), (59, 83, 61, 22), (17, 47, 83, 59), (47, 5, 49, 83), (36, 84, 60, 18), (4, 35, 84, 36), (35, 17, 59, 84), (48, 85, 39, 0), (18, 60, 85, 48), (60, 22, 58, 85), (55, 86, 57, 21), (12, 42, 86, 55), (42, 6, 33, 86), (38, 87, 56, 8), (2, 30, 87, 38), (30, 12, 55, 87), (26, 88, 48, 0), (8, 56, 88, 26), (56, 21, 54, 88), (40, 1, 105, 106), (13, 43, 108, 109), (3, 28, 98, 99), (46, 7, 101, 110), (31, 13, 109, 100), (19, 49, 112, 113), (5, 34, 102, 103), (37, 19, 113, 104), (10, 40, 106, 107), (43, 3, 99, 108), (28, 10, 107, 98), (16, 46, 110, 111), (54, 93, 36, 18), (21, 57, 93, 54), (57, 15, 45, 93), (58, 94, 27, 9), (22, 61, 94, 58), (61, 19, 37, 94), (62, 95, 47, 17), (23, 65, 95, 62), (65, 16, 34, 95), (66, 96, 44, 14), (24, 69, 96, 66), (69, 13, 31, 96), (70, 97, 41, 11), (25, 73, 97, 70), (73, 10, 28, 97), (109, 108, 124, 125), (98, 107, 123, 92), (112, 103, 52, 128), (107, 106, 20, 123), (110, 101, 89, 126), (105, 104, 51, 50), (108, 99, 91, 124), (103, 102, 53, 52), (106, 105, 50, 20), (101, 100, 90, 89), (104, 113, 129, 51), (99, 98, 92, 91), (113, 112, 128, 129), (102, 111, 127, 53), (111, 110, 126, 127), (100, 109, 125, 90), (123, 20, 116, 115), (124, 91, 145, 118), (125, 124, 118, 117), (20, 50, 139, 116), (127, 126, 120, 119), (51, 129, 121, 114), (129, 128, 122, 121), (53, 127, 119, 140), (91, 92, 144, 145), (90, 125, 117, 142), (89, 90, 142, 143), (92, 123, 115, 144), (52, 53, 140, 141), (128, 52, 141, 122), (50, 51, 114, 139), (126, 89, 143, 120), (115, 116, 130, 155), (114, 121, 161, 132), (140, 119, 159, 134), (139, 114, 132, 131), (142, 117, 157, 136), (141, 140, 134, 133), (144, 115, 155, 138), (143, 142, 136, 135), (122, 141, 133, 160), (121, 122, 160, 161), (145, 144, 138, 137), (120, 143, 135, 158), (119, 120, 158, 159), (118, 145, 137, 156), (117, 118, 156, 157), (116, 139, 131, 130), (136, 157, 149, 174), (157, 156, 150, 149), (138, 155, 147, 176), (159, 158, 152, 151), (160, 133, 173, 154), (137, 138, 176, 177), (161, 160, 154, 153), (158, 135, 175, 152), (135, 136, 174, 175), (156, 137, 177, 150), (133, 134, 172, 173), (130, 131, 171, 148), (131, 132, 146, 171), (132, 161, 153, 146), (134, 159, 151, 172), (155, 130, 148, 147), (177, 176, 170, 169), (152, 175, 167, 190), (151, 152, 190, 191), (150, 177, 169, 188), (149, 150, 188, 189), (148, 171, 163, 162), (147, 148, 162, 187), (146, 153, 193, 164), (172, 151, 191, 166), (171, 146, 164, 163), (174, 149, 189, 168), (173, 172, 166, 165), (176, 147, 187, 170), (175, 174, 168, 167), (154, 173, 165, 192), (153, 154, 192, 193), (163, 164, 178, 203), (164, 193, 185, 178), (166, 191, 183, 204), (187, 162, 180, 179), (168, 189, 181, 206), (189, 188, 182, 181), (170, 187, 179, 208), (191, 190, 184, 183), (192, 165, 205, 186), (169, 170, 208, 209), (193, 192, 186, 185), (190, 167, 207, 184), (167, 168, 206, 207), (188, 169, 209, 182), (165, 166, 204, 205), (162, 163, 203, 180), (206, 181, 221, 200), (205, 204, 198, 197), (208, 179, 219, 202), (207, 206, 200, 199), (186, 205, 197, 224), (185, 186, 224, 225), (209, 208, 202, 201), (184, 207, 199, 222), (183, 184, 222, 223), (182, 209, 201, 220), (181, 182, 220, 221), (180, 203, 195, 194), (179, 180, 194, 219), (178, 185, 225, 196), (204, 183, 223, 198), (203, 178, 196, 195), (201, 202, 240, 241), (225, 224, 218, 217), (222, 199, 239, 216), (199, 200, 238, 239), (220, 201, 241, 214), (197, 198, 236, 237), (194, 195, 235, 212), (195, 196, 210, 235), (196, 225, 217, 210), (198, 223, 215, 236), (219, 194, 212, 211), (200, 221, 213, 238), (221, 220, 214, 213), (202, 219, 211, 240), (223, 222, 216, 215), (224, 197, 237, 218), (211, 212, 226, 251), (210, 217, 257, 228), (236, 215, 255, 230), (235, 210, 228, 227), (238, 213, 253, 232), (237, 236, 230, 229), (240, 211, 251, 234), (239, 238, 232, 231), (218, 237, 229, 256), (217, 218, 256, 257), (241, 240, 234, 233), (216, 239, 231, 254), (215, 216, 254, 255), (214, 241, 233, 252), (213, 214, 252, 253), (212, 235, 227, 226), (232, 253, 245, 270), (253, 252, 246, 245), (234, 251, 243, 272), (255, 254, 248, 247), (256, 229, 269, 250), (233, 234, 272, 273), (257, 256, 250, 249), (254, 231, 271, 248), (231, 232, 270, 271), (252, 233, 273, 246), (229, 230, 268, 269), (226, 227, 267, 244), (227, 228, 242, 267), (228, 257, 249, 242), (230, 255, 247, 268), (251, 226, 244, 243), (249, 250, 288, 289), (273, 272, 266, 265), (248, 271, 263, 286), (247, 248, 286, 287), (246, 273, 265, 284), (245, 246, 284, 285), (244, 267, 259, 258), (243, 244, 258, 283), (242, 249, 289, 260), (268, 247, 287, 262), (267, 242, 260, 259), (270, 245, 285, 264), (269, 268, 262, 261), (272, 243, 283, 266), (271, 270, 264, 263), (250, 269, 261, 288), (258, 259, 299, 276), (259, 260, 274, 299), (260, 289, 281, 274), (262, 287, 279, 300), (283, 258, 276, 275), (264, 285, 277, 302), (285, 284, 278, 277), (266, 283, 275, 304), (287, 286, 280, 279), (288, 261, 301, 282), (265, 266, 304, 305), (289, 288, 282, 281), (286, 263, 303, 280), (263, 264, 302, 303), (284, 265, 305, 278), (261, 262, 300, 301), (299, 274, 292, 291), (302, 277, 317, 296), (301, 300, 294, 293), (304, 275, 315, 298), (303, 302, 296, 295), (282, 301, 293, 320), (281, 282, 320, 321), (305, 304, 298, 297), (280, 303, 295, 318), (279, 280, 318, 319), (278, 305, 297, 316), (277, 278, 316, 317), (276, 299, 291, 290), (275, 276, 290, 315), (274, 281, 321, 292), (300, 279, 319, 294), (297, 298, 336, 337), (321, 320, 314, 313), (318, 295, 335, 312), (295, 296, 334, 335), (316, 297, 337, 310), (293, 294, 332, 333), (290, 291, 331, 308), (291, 292, 306, 331), (292, 321, 313, 306), (294, 319, 311, 332), (315, 290, 308, 307), (296, 317, 309, 334), (317, 316, 310, 309), (298, 315, 307, 336), (319, 318, 312, 311), (320, 293, 333, 314), (309, 310, 339, 340), (308, 331, 323, 322), (307, 308, 322, 338), (306, 313, 344, 324), (332, 311, 342, 326), (331, 306, 324, 323), (334, 309, 340, 328), (333, 332, 326, 325), (336, 307, 338, 330), (335, 334, 328, 327), (314, 333, 325, 343), (313, 314, 343, 344), (337, 336, 330, 329), (312, 335, 327, 341), (311, 312, 341, 342), (310, 337, 329, 339), (353, 322, 323, 324), (352, 345, 344, 343), (351, 346, 347, 348), (350, 330, 338, 349), (346, 350, 349, 347), (340, 339, 350, 346), (339, 329, 330, 350), (341, 351, 348, 342), (327, 328, 351, 341), (328, 340, 346, 351), (326, 352, 343, 325), (342, 348, 352, 326), (348, 347, 345, 352), (345, 353, 324, 344), (347, 349, 353, 345), (349, 338, 322, 353)])
_uv = me_cube_002.uv_layers.new(name='UVMap')
_uv.uv.foreach_set('vector', [0.5625, 0.1875, 0.625, 0.1875, 0.625, 0.25, 0.5625, 0.25, 0.5625, 0.4375, 0.625, 0.4375, 0.625, 0.5, 0.5625, 0.5, 0.5625, 0.6875, 0.625, 0.6875, 0.625, 0.75, 0.5625, 0.75, 0.5625, 0.9375, 0.625, 0.9375, 0.625, 1.0, 0.5625, 1.0, 0.3125, 0.6875, 0.375, 0.6875, 0.375, 0.75, 0.3125, 0.75, 0.625, 0.5, 0.625, 0.4375, 0.625, 0.4375, 0.625, 0.5, 0.625, 0.8125, 0.625, 0.75, 0.625, 0.75, 0.625, 0.8125, 0.625, 0.6875, 0.625, 0.625, 0.625, 0.625, 0.625, 0.6875, 0.625, 1.0, 0.625, 0.9375, 0.625, 0.9375, 0.625, 1.0, 0.1875, 0.6875, 0.25, 0.6875, 0.25, 0.75, 0.1875, 0.75, 0.1875, 0.5625, 0.25, 0.5625, 0.25, 0.625, 0.1875, 0.625, 0.3125, 0.5625, 0.375, 0.5625, 0.375, 0.625, 0.3125, 0.625, 0.4375, 0.9375, 0.5, 0.9375, 0.5, 1.0, 0.4375, 1.0, 0.4375, 0.8125, 0.5, 0.8125, 0.5, 0.875, 0.4375, 0.875, 0.5625, 0.8125, 0.625, 0.8125, 0.625, 0.875, 0.5625, 0.875, 0.4375, 0.6875, 0.5, 0.6875, 0.5, 0.75, 0.4375, 0.75, 0.4375, 0.5625, 0.5, 0.5625, 0.5, 0.625, 0.4375, 0.625, 0.5625, 0.5625, 0.625, 0.5625, 0.625, 0.625, 0.5625, 0.625, 0.4375, 0.4375, 0.5, 0.4375, 0.5, 0.5, 0.4375, 0.5, 0.4375, 0.3125, 0.5, 0.3125, 0.5, 0.375, 0.4375, 0.375, 0.5625, 0.3125, 0.625, 0.3125, 0.625, 0.375, 0.5625, 0.375, 0.4375, 0.1875, 0.5, 0.1875, 0.5, 0.25, 0.4375, 0.25, 0.4375, 0.0625, 0.5, 0.0625, 0.5, 0.125, 0.4375, 0.125, 0.5625, 0.0625, 0.625, 0.0625, 0.625, 0.125, 0.5625, 0.125, 0.5, 0.0625, 0.5625, 0.0625, 0.5625, 0.125, 0.5, 0.125, 0.5, 0.0, 0.5625, 0.0, 0.5625, 0.0625, 0.5, 0.0625, 0.5625, 0.0, 0.625, 0.0, 0.625, 0.0625, 0.5625, 0.0625, 0.375, 0.0625, 0.4375, 0.0625, 0.4375, 0.125, 0.375, 0.125, 0.375, 0.0, 0.4375, 0.0, 0.4375, 0.0625, 0.375, 0.0625, 0.4375, 0.0, 0.5, 0.0, 0.5, 0.0625, 0.4375, 0.0625, 0.375, 0.1875, 0.4375, 0.1875, 0.4375, 0.25, 0.375, 0.25, 0.375, 0.125, 0.4375, 0.125, 0.4375, 0.1875, 0.375, 0.1875, 0.4375, 0.125, 0.5, 0.125, 0.5, 0.1875, 0.4375, 0.1875, 0.5, 0.3125, 0.5625, 0.3125, 0.5625, 0.375, 0.5, 0.375, 0.5, 0.25, 0.5625, 0.25, 0.5625, 0.3125, 0.5, 0.3125, 0.5625, 0.25, 0.625, 0.25, 0.625, 0.3125, 0.5625, 0.3125, 0.375, 0.3125, 0.4375, 0.3125, 0.4375, 0.375, 0.375, 0.375, 0.375, 0.25, 0.4375, 0.25, 0.4375, 0.3125, 0.375, 0.3125, 0.4375, 0.25, 0.5, 0.25, 0.5, 0.3125, 0.4375, 0.3125, 0.375, 0.4375, 0.4375, 0.4375, 0.4375, 0.5, 0.375, 0.5, 0.375, 0.375, 0.4375, 0.375, 0.4375, 0.4375, 0.375, 0.4375, 0.4375, 0.375, 0.5, 0.375, 0.5, 0.4375, 0.4375, 0.4375, 0.5, 0.5625, 0.5625, 0.5625, 0.5625, 0.625, 0.5, 0.625, 0.5, 0.5, 0.5625, 0.5, 0.5625, 0.5625, 0.5, 0.5625, 0.5625, 0.5, 0.625, 0.5, 0.625, 0.5625, 0.5625, 0.5625, 0.375, 0.5625, 0.4375, 0.5625, 0.4375, 0.625, 0.375, 0.625, 0.375, 0.5, 0.4375, 0.5, 0.4375, 0.5625, 0.375, 0.5625, 0.4375, 0.5, 0.5, 0.5, 0.5, 0.5625, 0.4375, 0.5625, 0.375, 0.6875, 0.4375, 0.6875, 0.4375, 0.75, 0.375, 0.75, 0.375, 0.625, 0.4375, 0.625, 0.4375, 0.6875, 0.375, 0.6875, 0.4375, 0.625, 0.5, 0.625, 0.5, 0.6875, 0.4375, 0.6875, 0.5, 0.8125, 0.5625, 0.8125, 0.5625, 0.875, 0.5, 0.875, 0.5, 0.75, 0.5625, 0.75, 0.5625, 0.8125, 0.5, 0.8125, 0.5625, 0.75, 0.625, 0.75, 0.625, 0.8125, 0.5625, 0.8125, 0.375, 0.8125, 0.4375, 0.8125, 0.4375, 0.875, 0.375, 0.875, 0.375, 0.75, 0.4375, 0.75, 0.4375, 0.8125, 0.375, 0.8125, 0.4375, 0.75, 0.5, 0.75, 0.5, 0.8125, 0.4375, 0.8125, 0.375, 0.9375, 0.4375, 0.9375, 0.4375, 1.0, 0.375, 1.0, 0.375, 0.875, 0.4375, 0.875, 0.4375, 0.9375, 0.375, 0.9375, 0.4375, 0.875, 0.5, 0.875, 0.5, 0.9375, 0.4375, 0.9375, 0.25, 0.5625, 0.3125, 0.5625, 0.3125, 0.625, 0.25, 0.625, 0.25, 0.5, 0.3125, 0.5, 0.3125, 0.5625, 0.25, 0.5625, 0.3125, 0.5, 0.375, 0.5, 0.375, 0.5625, 0.3125, 0.5625, 0.125, 0.5625, 0.1875, 0.5625, 0.1875, 0.625, 0.125, 0.625, 0.125, 0.5, 0.1875, 0.5, 0.1875, 0.5625, 0.125, 0.5625, 0.1875, 0.5, 0.25, 0.5, 0.25, 0.5625, 0.1875, 0.5625, 0.125, 0.6875, 0.1875, 0.6875, 0.1875, 0.75, 0.125, 0.75, 0.125, 0.625, 0.1875, 0.625, 0.1875, 0.6875, 0.125, 0.6875, 0.1875, 0.625, 0.25, 0.625, 0.25, 0.6875, 0.1875, 0.6875, 0.625, 0.0625, 0.625, 0.0, 0.625, 0.0, 0.625, 0.0625, 0.625, 0.375, 0.625, 0.3125, 0.625, 0.3125, 0.625, 0.375, 0.625, 0.25, 0.625, 0.1875, 0.625, 0.1875, 0.625, 0.25, 0.625, 0.5625, 0.625, 0.5, 0.625, 0.5, 0.625, 0.5625, 0.625, 0.4375, 0.625, 0.375, 0.625, 0.375, 0.625, 0.4375, 0.625, 0.875, 0.625, 0.8125, 0.625, 0.8125, 0.625, 0.875, 0.625, 0.75, 0.625, 0.6875, 0.625, 0.6875, 0.625, 0.75, 0.625, 0.9375, 0.625, 0.875, 0.625, 0.875, 0.625, 0.9375, 0.625, 0.125, 0.625, 0.0625, 0.625, 0.0625, 0.625, 0.125, 0.625, 0.3125, 0.625, 0.25, 0.625, 0.25, 0.625, 0.3125, 0.625, 0.1875, 0.625, 0.125, 0.625, 0.125, 0.625, 0.1875, 0.625, 0.625, 0.625, 0.5625, 0.625, 0.5625, 0.625, 0.625, 0.25, 0.6875, 0.3125, 0.6875, 0.3125, 0.75, 0.25, 0.75, 0.25, 0.625, 0.3125, 0.625, 0.3125, 0.6875, 0.25, 0.6875, 0.3125, 0.625, 0.375, 0.625, 0.375, 0.6875, 0.3125, 0.6875, 0.5, 0.9375, 0.5625, 0.9375, 0.5625, 1.0, 0.5, 1.0, 0.5, 0.875, 0.5625, 0.875, 0.5625, 0.9375, 0.5, 0.9375, 0.5625, 0.875, 0.625, 0.875, 0.625, 0.9375, 0.5625, 0.9375, 0.5, 0.6875, 0.5625, 0.6875, 0.5625, 0.75, 0.5, 0.75, 0.5, 0.625, 0.5625, 0.625, 0.5625, 0.6875, 0.5, 0.6875, 0.5625, 0.625, 0.625, 0.625, 0.625, 0.6875, 0.5625, 0.6875, 0.5, 0.4375, 0.5625, 0.4375, 0.5625, 0.5, 0.5, 0.5, 0.5, 0.375, 0.5625, 0.375, 0.5625, 0.4375, 0.5, 0.4375, 0.5625, 0.375, 0.625, 0.375, 0.625, 0.4375, 0.5625, 0.4375, 0.5, 0.1875, 0.5625, 0.1875, 0.5625, 0.25, 0.5, 0.25, 0.5, 0.125, 0.5625, 0.125, 0.5625, 0.1875, 0.5, 0.1875, 0.5625, 0.125, 0.625, 0.125, 0.625, 0.1875, 0.5625, 0.1875, 0.625, 0.375, 0.625, 0.3125, 0.625, 0.3125, 0.625, 0.375, 0.625, 0.1875, 0.625, 0.125, 0.625, 0.125, 0.625, 0.1875, 0.625, 0.8125, 0.625, 0.75, 0.625, 0.75, 0.625, 0.8125, 0.625, 0.125, 0.625, 0.0625, 0.625, 0.0625, 0.625, 0.125, 0.625, 0.5625, 0.625, 0.5, 0.625, 0.5, 0.625, 0.5625, 0.625, 1.0, 0.625, 0.9375, 0.625, 0.9375, 0.625, 1.0, 0.625, 0.3125, 0.625, 0.25, 0.625, 0.25, 0.625, 0.3125, 0.625, 0.75, 0.625, 0.6875, 0.625, 0.6875, 0.625, 0.75, 0.625, 0.0625, 0.625, 0.0, 0.625, 0.0, 0.625, 0.0625, 0.625, 0.5, 0.625, 0.4375, 0.625, 0.4375, 0.625, 0.5, 0.625, 0.9375, 0.625, 0.875, 0.625, 0.875, 0.625, 0.9375, 0.625, 0.25, 0.625, 0.1875, 0.625, 0.1875, 0.625, 0.25, 0.625, 0.875, 0.625, 0.8125, 0.625, 0.8125, 0.625, 0.875, 0.625, 0.6875, 0.625, 0.625, 0.625, 0.625, 0.625, 0.6875, 0.625, 0.625, 0.625, 0.5625, 0.625, 0.5625, 0.625, 0.625, 0.625, 0.4375, 0.625, 0.375, 0.625, 0.375, 0.625, 0.4375, 0.625, 0.125, 0.625, 0.0625, 0.625, 0.0625, 0.625, 0.125, 0.625, 0.3125, 0.625, 0.25, 0.625, 0.25, 0.625, 0.3125, 0.625, 0.375, 0.625, 0.3125, 0.625, 0.3125, 0.625, 0.375, 0.625, 0.0625, 0.625, 0.0, 0.625, 0.0, 0.625, 0.0625, 0.625, 0.625, 0.625, 0.5625, 0.625, 0.5625, 0.625, 0.625, 0.625, 0.9375, 0.625, 0.875, 0.625, 0.875, 0.625, 0.9375, 0.625, 0.875, 0.625, 0.8125, 0.625, 0.8125, 0.625, 0.875, 0.625, 0.6875, 0.625, 0.625, 0.625, 0.625, 0.625, 0.6875, 0.625, 0.25, 0.625, 0.1875, 0.625, 0.1875, 0.625, 0.25, 0.625, 0.4375, 0.625, 0.375, 0.625, 0.375, 0.625, 0.4375, 0.625, 0.5, 0.625, 0.4375, 0.625, 0.4375, 0.625, 0.5, 0.625, 0.1875, 0.625, 0.125, 0.625, 0.125, 0.625, 0.1875, 0.625, 0.75, 0.625, 0.6875, 0.625, 0.6875, 0.625, 0.75, 0.625, 0.8125, 0.625, 0.75, 0.625, 0.75, 0.625, 0.8125, 0.625, 1.0, 0.625, 0.9375, 0.625, 0.9375, 0.625, 1.0, 0.625, 0.5625, 0.625, 0.5, 0.625, 0.5, 0.625, 0.5625, 0.625, 0.125, 0.625, 0.0625, 0.625, 0.0625, 0.625, 0.125, 0.625, 0.9375, 0.625, 0.875, 0.625, 0.875, 0.625, 0.9375, 0.625, 0.6875, 0.625, 0.625, 0.625, 0.625, 0.625, 0.6875, 0.625, 1.0, 0.625, 0.9375, 0.625, 0.9375, 0.625, 1.0, 0.625, 0.4375, 0.625, 0.375, 0.625, 0.375, 0.625, 0.4375, 0.625, 0.75, 0.625, 0.6875, 0.625, 0.6875, 0.625, 0.75, 0.625, 0.1875, 0.625, 0.125, 0.625, 0.125, 0.625, 0.1875, 0.625, 0.5, 0.625, 0.4375, 0.625, 0.4375, 0.625, 0.5, 0.625, 0.8125, 0.625, 0.75, 0.625, 0.75, 0.625, 0.8125, 0.625, 0.875, 0.625, 0.8125, 0.625, 0.8125, 0.625, 0.875, 0.625, 0.25, 0.625, 0.1875, 0.625, 0.1875, 0.625, 0.25, 0.625, 0.5625, 0.625, 0.5, 0.625, 0.5, 0.625, 0.5625, 0.625, 0.625, 0.625, 0.5625, 0.625, 0.5625, 0.625, 0.625, 0.625, 0.3125, 0.625, 0.25, 0.625, 0.25, 0.625, 0.3125, 0.625, 0.375, 0.625, 0.3125, 0.625, 0.3125, 0.625, 0.375, 0.625, 0.0625, 0.625, 0.0, 0.625, 0.0, 0.625, 0.0625, 0.625, 0.4375, 0.625, 0.375, 0.625, 0.375, 0.625, 0.4375, 0.625, 0.375, 0.625, 0.3125, 0.625, 0.3125, 0.625, 0.375, 0.625, 0.1875, 0.625, 0.125, 0.625, 0.125, 0.625, 0.1875, 0.625, 0.625, 0.625, 0.5625, 0.625, 0.5625, 0.625, 0.625, 0.625, 0.8125, 0.625, 0.75, 0.625, 0.75, 0.625, 0.8125, 0.625, 0.25, 0.625, 0.1875, 0.625, 0.1875, 0.625, 0.25, 0.625, 0.875, 0.625, 0.8125, 0.625, 0.8125, 0.625, 0.875, 0.625, 0.5625, 0.625, 0.5, 0.625, 0.5, 0.625, 0.5625, 0.625, 0.5, 0.625, 0.4375, 0.625, 0.4375, 0.625, 0.5, 0.625, 0.3125, 0.625, 0.25, 0.625, 0.25, 0.625, 0.3125, 0.625, 0.75, 0.625, 0.6875, 0.625, 0.6875, 0.625, 0.75, 0.625, 0.0625, 0.625, 0.0, 0.625, 0.0, 0.625, 0.0625, 0.625, 1.0, 0.625, 0.9375, 0.625, 0.9375, 0.625, 1.0, 0.625, 0.9375, 0.625, 0.875, 0.625, 0.875, 0.625, 0.9375, 0.625, 0.6875, 0.625, 0.625, 0.625, 0.625, 0.625, 0.6875, 0.625, 0.125, 0.625, 0.0625, 0.625, 0.0625, 0.625, 0.125, 0.625, 0.25, 0.625, 0.1875, 0.625, 0.1875, 0.625, 0.25, 0.625, 0.5625, 0.625, 0.5, 0.625, 0.5, 0.625, 0.5625, 0.625, 0.625, 0.625, 0.5625, 0.625, 0.5625, 0.625, 0.625, 0.625, 0.3125, 0.625, 0.25, 0.625, 0.25, 0.625, 0.3125, 0.625, 0.375, 0.625, 0.3125, 0.625, 0.3125, 0.625, 0.375, 0.625, 0.0625, 0.625, 0.0, 0.625, 0.0, 0.625, 0.0625, 0.625, 0.125, 0.625, 0.0625, 0.625, 0.0625, 0.625, 0.125, 0.625, 0.9375, 0.625, 0.875, 0.625, 0.875, 0.625, 0.9375, 0.625, 0.6875, 0.625, 0.625, 0.625, 0.625, 0.625, 0.6875, 0.625, 1.0, 0.625, 0.9375, 0.625, 0.9375, 0.625, 1.0, 0.625, 0.4375, 0.625, 0.375, 0.625, 0.375, 0.625, 0.4375, 0.625, 0.75, 0.625, 0.6875, 0.625, 0.6875, 0.625, 0.75, 0.625, 0.1875, 0.625, 0.125, 0.625, 0.125, 0.625, 0.1875, 0.625, 0.5, 0.625, 0.4375, 0.625, 0.4375, 0.625, 0.5, 0.625, 0.8125, 0.625, 0.75, 0.625, 0.75, 0.625, 0.8125, 0.625, 0.875, 0.625, 0.8125, 0.625, 0.8125, 0.625, 0.875, 0.625, 1.0, 0.625, 0.9375, 0.625, 0.9375, 0.625, 1.0, 0.625, 0.9375, 0.625, 0.875, 0.625, 0.875, 0.625, 0.9375, 0.625, 0.6875, 0.625, 0.625, 0.625, 0.625, 0.625, 0.6875, 0.625, 0.125, 0.625, 0.0625, 0.625, 0.0625, 0.625, 0.125, 0.625, 0.4375, 0.625, 0.375, 0.625, 0.375, 0.625, 0.4375, 0.625, 0.375, 0.625, 0.3125, 0.625, 0.3125, 0.625, 0.375, 0.625, 0.1875, 0.625, 0.125, 0.625, 0.125, 0.625, 0.1875, 0.625, 0.625, 0.625, 0.5625, 0.625, 0.5625, 0.625, 0.625, 0.625, 0.8125, 0.625, 0.75, 0.625, 0.75, 0.625, 0.8125, 0.625, 0.25, 0.625, 0.1875, 0.625, 0.1875, 0.625, 0.25, 0.625, 0.875, 0.625, 0.8125, 0.625, 0.8125, 0.625, 0.875, 0.625, 0.5625, 0.625, 0.5, 0.625, 0.5, 0.625, 0.5625, 0.625, 0.5, 0.625, 0.4375, 0.625, 0.4375, 0.625, 0.5, 0.625, 0.3125, 0.625, 0.25, 0.625, 0.25, 0.625, 0.3125, 0.625, 0.75, 0.625, 0.6875, 0.625, 0.6875, 0.625, 0.75, 0.625, 0.0625, 0.625, 0.0, 0.625, 0.0, 0.625, 0.0625, 0.625, 0.4375, 0.625, 0.375, 0.625, 0.375, 0.625, 0.4375, 0.625, 0.75, 0.625, 0.6875, 0.625, 0.6875, 0.625, 0.75, 0.625, 0.1875, 0.625, 0.125, 0.625, 0.125, 0.625, 0.1875, 0.625, 0.5, 0.625, 0.4375, 0.625, 0.4375, 0.625, 0.5, 0.625, 0.8125, 0.625, 0.75, 0.625, 0.75, 0.625, 0.8125, 0.625, 0.875, 0.625, 0.8125, 0.625, 0.8125, 0.625, 0.875, 0.625, 0.25, 0.625, 0.1875, 0.625, 0.1875, 0.625, 0.25, 0.625, 0.5625, 0.625, 0.5, 0.625, 0.5, 0.625, 0.5625, 0.625, 0.625, 0.625, 0.5625, 0.625, 0.5625, 0.625, 0.625, 0.625, 0.3125, 0.625, 0.25, 0.625, 0.25, 0.625, 0.3125, 0.625, 0.375, 0.625, 0.3125, 0.625, 0.3125, 0.625, 0.375, 0.625, 0.0625, 0.625, 0.0, 0.625, 0.0, 0.625, 0.0625, 0.625, 0.125, 0.625, 0.0625, 0.625, 0.0625, 0.625, 0.125, 0.625, 0.9375, 0.625, 0.875, 0.625, 0.875, 0.625, 0.9375, 0.625, 0.6875, 0.625, 0.625, 0.625, 0.625, 0.625, 0.6875, 0.625, 1.0, 0.625, 0.9375, 0.625, 0.9375, 0.625, 1.0, 0.625, 0.25, 0.625, 0.1875, 0.625, 0.1875, 0.625, 0.25, 0.625, 0.875, 0.625, 0.8125, 0.625, 0.8125, 0.625, 0.875, 0.625, 0.5625, 0.625, 0.5, 0.625, 0.5, 0.625, 0.5625, 0.625, 0.5, 0.625, 0.4375, 0.625, 0.4375, 0.625, 0.5, 0.625, 0.3125, 0.625, 0.25, 0.625, 0.25, 0.625, 0.3125, 0.625, 0.75, 0.625, 0.6875, 0.625, 0.6875, 0.625, 0.75, 0.625, 0.0625, 0.625, 0.0, 0.625, 0.0, 0.625, 0.0625, 0.625, 1.0, 0.625, 0.9375, 0.625, 0.9375, 0.625, 1.0, 0.625, 0.9375, 0.625, 0.875, 0.625, 0.875, 0.625, 0.9375, 0.625, 0.6875, 0.625, 0.625, 0.625, 0.625, 0.625, 0.6875, 0.625, 0.125, 0.625, 0.0625, 0.625, 0.0625, 0.625, 0.125, 0.625, 0.4375, 0.625, 0.375, 0.625, 0.375, 0.625, 0.4375, 0.625, 0.375, 0.625, 0.3125, 0.625, 0.3125, 0.625, 0.375, 0.625, 0.1875, 0.625, 0.125, 0.625, 0.125, 0.625, 0.1875, 0.625, 0.625, 0.625, 0.5625, 0.625, 0.5625, 0.625, 0.625, 0.625, 0.8125, 0.625, 0.75, 0.625, 0.75, 0.625, 0.8125, 0.625, 0.125, 0.625, 0.0625, 0.625, 0.0625, 0.625, 0.125, 0.625, 0.9375, 0.625, 0.875, 0.625, 0.875, 0.625, 0.9375, 0.625, 0.6875, 0.625, 0.625, 0.625, 0.625, 0.625, 0.6875, 0.625, 1.0, 0.625, 0.9375, 0.625, 0.9375, 0.625, 1.0, 0.625, 0.4375, 0.625, 0.375, 0.625, 0.375, 0.625, 0.4375, 0.625, 0.75, 0.625, 0.6875, 0.625, 0.6875, 0.625, 0.75, 0.625, 0.1875, 0.625, 0.125, 0.625, 0.125, 0.625, 0.1875, 0.625, 0.5, 0.625, 0.4375, 0.625, 0.4375, 0.625, 0.5, 0.625, 0.8125, 0.625, 0.75, 0.625, 0.75, 0.625, 0.8125, 0.625, 0.875, 0.625, 0.8125, 0.625, 0.8125, 0.625, 0.875, 0.625, 0.25, 0.625, 0.1875, 0.625, 0.1875, 0.625, 0.25, 0.625, 0.5625, 0.625, 0.5, 0.625, 0.5, 0.625, 0.5625, 0.625, 0.625, 0.625, 0.5625, 0.625, 0.5625, 0.625, 0.625, 0.625, 0.3125, 0.625, 0.25, 0.625, 0.25, 0.625, 0.3125, 0.625, 0.375, 0.625, 0.3125, 0.625, 0.3125, 0.625, 0.375, 0.625, 0.0625, 0.625, 0.0, 0.625, 0.0, 0.625, 0.0625, 0.625, 0.4375, 0.625, 0.375, 0.625, 0.375, 0.625, 0.4375, 0.625, 0.375, 0.625, 0.3125, 0.625, 0.3125, 0.625, 0.375, 0.625, 0.1875, 0.625, 0.125, 0.625, 0.125, 0.625, 0.1875, 0.625, 0.625, 0.625, 0.5625, 0.625, 0.5625, 0.625, 0.625, 0.625, 0.8125, 0.625, 0.75, 0.625, 0.75, 0.625, 0.8125, 0.625, 0.25, 0.625, 0.1875, 0.625, 0.1875, 0.625, 0.25, 0.625, 0.875, 0.625, 0.8125, 0.625, 0.8125, 0.625, 0.875, 0.625, 0.5625, 0.625, 0.5, 0.625, 0.5, 0.625, 0.5625, 0.625, 0.5, 0.625, 0.4375, 0.625, 0.4375, 0.625, 0.5, 0.625, 0.3125, 0.625, 0.25, 0.625, 0.25, 0.625, 0.3125, 0.625, 0.75, 0.625, 0.6875, 0.625, 0.6875, 0.625, 0.75, 0.625, 0.0625, 0.625, 0.0, 0.625, 0.0, 0.625, 0.0625, 0.625, 1.0, 0.625, 0.9375, 0.625, 0.9375, 0.625, 1.0, 0.625, 0.9375, 0.625, 0.875, 0.625, 0.875, 0.625, 0.9375, 0.625, 0.6875, 0.625, 0.625, 0.625, 0.625, 0.625, 0.6875, 0.625, 0.125, 0.625, 0.0625, 0.625, 0.0625, 0.625, 0.125, 0.625, 0.875, 0.625, 0.8125, 0.625, 0.8125, 0.625, 0.875, 0.625, 0.25, 0.625, 0.1875, 0.625, 0.1875, 0.625, 0.25, 0.625, 0.5625, 0.625, 0.5, 0.625, 0.5, 0.625, 0.5625, 0.625, 0.625, 0.625, 0.5625, 0.625, 0.5625, 0.625, 0.625, 0.625, 0.3125, 0.625, 0.25, 0.625, 0.25, 0.625, 0.3125, 0.625, 0.375, 0.625, 0.3125, 0.625, 0.3125, 0.625, 0.375, 0.625, 0.0625, 0.625, 0.0, 0.625, 0.0, 0.625, 0.0625, 0.625, 0.125, 0.625, 0.0625, 0.625, 0.0625, 0.625, 0.125, 0.625, 0.9375, 0.625, 0.875, 0.625, 0.875, 0.625, 0.9375, 0.625, 0.6875, 0.625, 0.625, 0.625, 0.625, 0.625, 0.6875, 0.625, 1.0, 0.625, 0.9375, 0.625, 0.9375, 0.625, 1.0, 0.625, 0.4375, 0.625, 0.375, 0.625, 0.375, 0.625, 0.4375, 0.625, 0.75, 0.625, 0.6875, 0.625, 0.6875, 0.625, 0.75, 0.625, 0.1875, 0.625, 0.125, 0.625, 0.125, 0.625, 0.1875, 0.625, 0.5, 0.625, 0.4375, 0.625, 0.4375, 0.625, 0.5, 0.625, 0.8125, 0.625, 0.75, 0.625, 0.75, 0.625, 0.8125, 0.625, 0.0625, 0.625, 0.0, 0.625, 0.0, 0.625, 0.0625, 0.625, 1.0, 0.625, 0.9375, 0.625, 0.9375, 0.625, 1.0, 0.625, 0.9375, 0.625, 0.875, 0.625, 0.875, 0.625, 0.9375, 0.625, 0.6875, 0.625, 0.625, 0.625, 0.625, 0.625, 0.6875, 0.625, 0.125, 0.625, 0.0625, 0.625, 0.0625, 0.625, 0.125, 0.625, 0.4375, 0.625, 0.375, 0.625, 0.375, 0.625, 0.4375, 0.625, 0.375, 0.625, 0.3125, 0.625, 0.3125, 0.625, 0.375, 0.625, 0.1875, 0.625, 0.125, 0.625, 0.125, 0.625, 0.1875, 0.625, 0.625, 0.625, 0.5625, 0.625, 0.5625, 0.625, 0.625, 0.625, 0.8125, 0.625, 0.75, 0.625, 0.75, 0.625, 0.8125, 0.625, 0.25, 0.625, 0.1875, 0.625, 0.1875, 0.625, 0.25, 0.625, 0.875, 0.625, 0.8125, 0.625, 0.8125, 0.625, 0.875, 0.625, 0.5625, 0.625, 0.5, 0.625, 0.5, 0.625, 0.5625, 0.625, 0.5, 0.625, 0.4375, 0.625, 0.4375, 0.625, 0.5, 0.625, 0.3125, 0.625, 0.25, 0.625, 0.25, 0.625, 0.3125, 0.625, 0.75, 0.625, 0.6875, 0.625, 0.6875, 0.625, 0.75, 0.625, 1.0, 0.625, 0.9375, 0.625, 0.9375, 0.625, 1.0, 0.625, 0.4375, 0.625, 0.375, 0.625, 0.375, 0.625, 0.4375, 0.625, 0.75, 0.625, 0.6875, 0.625, 0.6875, 0.625, 0.75, 0.625, 0.1875, 0.625, 0.125, 0.625, 0.125, 0.625, 0.1875, 0.625, 0.5, 0.625, 0.4375, 0.625, 0.4375, 0.625, 0.5, 0.625, 0.8125, 0.625, 0.75, 0.625, 0.75, 0.625, 0.8125, 0.625, 0.875, 0.625, 0.8125, 0.625, 0.8125, 0.625, 0.875, 0.625, 0.25, 0.625, 0.1875, 0.625, 0.1875, 0.625, 0.25, 0.625, 0.5625, 0.625, 0.5, 0.625, 0.5, 0.625, 0.5625, 0.625, 0.625, 0.625, 0.5625, 0.625, 0.5625, 0.625, 0.625, 0.625, 0.3125, 0.625, 0.25, 0.625, 0.25, 0.625, 0.3125, 0.625, 0.375, 0.625, 0.3125, 0.625, 0.3125, 0.625, 0.375, 0.625, 0.0625, 0.625, 0.0, 0.625, 0.0, 0.625, 0.0625, 0.625, 0.125, 0.625, 0.0625, 0.625, 0.0625, 0.625, 0.125, 0.625, 0.9375, 0.625, 0.875, 0.625, 0.875, 0.625, 0.9375, 0.625, 0.6875, 0.625, 0.625, 0.625, 0.625, 0.625, 0.6875, 0.625, 0.25, 0.625, 0.1875, 0.625, 0.1875, 0.625, 0.25, 0.625, 0.875, 0.625, 0.8125, 0.625, 0.8125, 0.625, 0.875, 0.625, 0.5625, 0.625, 0.5, 0.625, 0.5, 0.625, 0.5625, 0.625, 0.5, 0.625, 0.4375, 0.625, 0.4375, 0.625, 0.5, 0.625, 0.3125, 0.625, 0.25, 0.625, 0.25, 0.625, 0.3125, 0.625, 0.75, 0.625, 0.6875, 0.625, 0.6875, 0.625, 0.75, 0.625, 0.0625, 0.625, 0.0, 0.625, 0.0, 0.625, 0.0625, 0.625, 1.0, 0.625, 0.9375, 0.625, 0.9375, 0.625, 1.0, 0.625, 0.9375, 0.625, 0.875, 0.625, 0.875, 0.625, 0.9375, 0.625, 0.6875, 0.625, 0.625, 0.625, 0.625, 0.625, 0.6875, 0.625, 0.125, 0.625, 0.0625, 0.625, 0.0625, 0.625, 0.125, 0.625, 0.4375, 0.625, 0.375, 0.625, 0.375, 0.625, 0.4375, 0.625, 0.375, 0.625, 0.3125, 0.625, 0.3125, 0.625, 0.375, 0.625, 0.1875, 0.625, 0.125, 0.625, 0.125, 0.625, 0.1875, 0.625, 0.625, 0.625, 0.5625, 0.625, 0.5625, 0.625, 0.625, 0.625, 0.8125, 0.625, 0.75, 0.625, 0.75, 0.625, 0.8125, 0.625, 0.375, 0.625, 0.3125, 0.625, 0.3125, 0.625, 0.375, 0.625, 0.0625, 0.625, 0.0, 0.625, 0.0, 0.625, 0.0625, 0.625, 0.125, 0.625, 0.0625, 0.625, 0.0625, 0.625, 0.125, 0.625, 0.9375, 0.625, 0.875, 0.625, 0.875, 0.625, 0.9375, 0.625, 0.6875, 0.625, 0.625, 0.625, 0.625, 0.625, 0.6875, 0.625, 1.0, 0.625, 0.9375, 0.625, 0.9375, 0.625, 1.0, 0.625, 0.4375, 0.625, 0.375, 0.625, 0.375, 0.625, 0.4375, 0.625, 0.75, 0.625, 0.6875, 0.625, 0.6875, 0.625, 0.75, 0.625, 0.1875, 0.625, 0.125, 0.625, 0.125, 0.625, 0.1875, 0.625, 0.5, 0.625, 0.4375, 0.625, 0.4375, 0.625, 0.5, 0.625, 0.8125, 0.625, 0.75, 0.625, 0.75, 0.625, 0.8125, 0.625, 0.875, 0.625, 0.8125, 0.625, 0.8125, 0.625, 0.875, 0.625, 0.25, 0.625, 0.1875, 0.625, 0.1875, 0.625, 0.25, 0.625, 0.5625, 0.625, 0.5, 0.625, 0.5, 0.625, 0.5625, 0.625, 0.625, 0.625, 0.5625, 0.625, 0.5625, 0.625, 0.625, 0.625, 0.3125, 0.625, 0.25, 0.625, 0.25, 0.625, 0.3125, 0.8125, 0.6875, 0.875, 0.6875, 0.875, 0.75, 0.8125, 0.75, 0.6875, 0.6875, 0.75, 0.6875, 0.75, 0.75, 0.6875, 0.75, 0.6875, 0.5625, 0.75, 0.5625, 0.75, 0.625, 0.6875, 0.625, 0.8125, 0.5625, 0.875, 0.5625, 0.875, 0.625, 0.8125, 0.625, 0.75, 0.5625, 0.8125, 0.5625, 0.8125, 0.625, 0.75, 0.625, 0.75, 0.5, 0.8125, 0.5, 0.8125, 0.5625, 0.75, 0.5625, 0.8125, 0.5, 0.875, 0.5, 0.875, 0.5625, 0.8125, 0.5625, 0.625, 0.5625, 0.6875, 0.5625, 0.6875, 0.625, 0.625, 0.625, 0.625, 0.5, 0.6875, 0.5, 0.6875, 0.5625, 0.625, 0.5625, 0.6875, 0.5, 0.75, 0.5, 0.75, 0.5625, 0.6875, 0.5625, 0.625, 0.6875, 0.6875, 0.6875, 0.6875, 0.75, 0.625, 0.75, 0.625, 0.625, 0.6875, 0.625, 0.6875, 0.6875, 0.625, 0.6875, 0.6875, 0.625, 0.75, 0.625, 0.75, 0.6875, 0.6875, 0.6875, 0.75, 0.6875, 0.8125, 0.6875, 0.8125, 0.75, 0.75, 0.75, 0.75, 0.625, 0.8125, 0.625, 0.8125, 0.6875, 0.75, 0.6875, 0.8125, 0.625, 0.875, 0.625, 0.875, 0.6875, 0.8125, 0.6875])
me_cube_002.use_remesh_preserve_volume = False
me_cube_002.use_remesh_preserve_attributes = False
me_cube_002.use_mirror_vertex_groups = False
me_cube_002.update()
me_cube_004 = bpy.data.meshes.new('Cube.004')
me_cube_004.from_pydata([(-1.0, -1.0, -19.07), (-1.0, -1.0, -17.07), (-0.6377, 0.6377, -0.6377), (-0.263, 0.263, 2.649), (0.6377, -0.6377, -2.615), (0.263, -0.263, 2.649), (1.0, 1.0, -13.38), (1.0, 1.0, -12.23)], [], [(0, 1, 3, 2), (2, 3, 7, 6), (6, 7, 5, 4), (4, 5, 1, 0), (2, 6, 4), (3, 1, 5), (0, 2, 4), (7, 3, 5)])
_uv = me_cube_004.uv_layers.new(name='UVMap')
_uv.uv.foreach_set('vector', [0.375, 0.0, 0.625, 0.0, 0.625, 0.25, 0.375, 0.25, 0.375, 0.25, 0.625, 0.25, 0.625, 0.5, 0.375, 0.5, 0.375, 0.5, 0.625, 0.5, 0.625, 0.75, 0.375, 0.75, 0.375, 0.75, 0.625, 0.75, 0.625, 1.0, 0.375, 1.0, 0.125, 0.5, 0.375, 0.5, 0.375, 0.75, 0.875, 0.5, 0.875, 0.75, 0.625, 0.75, 0.125, 0.75, 0.125, 0.5, 0.375, 0.75, 0.625, 0.5, 0.875, 0.5, 0.625, 0.75])
me_cube_004.use_remesh_preserve_volume = False
me_cube_004.use_remesh_preserve_attributes = False
me_cube_004.use_mirror_vertex_groups = False
me_cube_004.update()
me_cube_005 = bpy.data.meshes.new('Cube.005')
me_cube_005.from_pydata([(-1.0, -1.0, -19.07), (-1.0, -1.0, -17.07), (-0.6377, 0.6377, -0.6377), (-0.263, 0.263, 2.649), (0.6377, -0.6377, -2.615), (0.263, -0.263, 2.649), (1.0, 1.0, -13.38), (1.0, 1.0, -12.23)], [], [(0, 1, 3, 2), (2, 3, 7, 6), (6, 7, 5, 4), (4, 5, 1, 0), (2, 6, 4), (3, 1, 5), (0, 2, 4), (7, 3, 5)])
_uv = me_cube_005.uv_layers.new(name='UVMap')
_uv.uv.foreach_set('vector', [0.375, 0.0, 0.625, 0.0, 0.625, 0.25, 0.375, 0.25, 0.375, 0.25, 0.625, 0.25, 0.625, 0.5, 0.375, 0.5, 0.375, 0.5, 0.625, 0.5, 0.625, 0.75, 0.375, 0.75, 0.375, 0.75, 0.625, 0.75, 0.625, 1.0, 0.375, 1.0, 0.125, 0.5, 0.375, 0.5, 0.375, 0.75, 0.875, 0.5, 0.875, 0.75, 0.625, 0.75, 0.125, 0.75, 0.125, 0.5, 0.375, 0.75, 0.625, 0.5, 0.875, 0.5, 0.625, 0.75])
me_cube_005.use_remesh_preserve_volume = False
me_cube_005.use_remesh_preserve_attributes = False
me_cube_005.use_mirror_vertex_groups = False
me_cube_005.update()
me_cube_006 = bpy.data.meshes.new('Cube.006')
me_cube_006.from_pydata([(-1.0, -1.0, -19.07), (-1.0, -1.0, -17.07), (-0.6377, 0.6377, -0.6377), (-0.263, 0.263, 2.649), (0.6377, -0.6377, -2.615), (0.263, -0.263, 2.649), (1.0, 1.0, -13.38), (1.0, 1.0, -12.23)], [], [(0, 1, 3, 2), (2, 3, 7, 6), (6, 7, 5, 4), (4, 5, 1, 0), (2, 6, 4), (3, 1, 5), (0, 2, 4), (7, 3, 5)])
_uv = me_cube_006.uv_layers.new(name='UVMap')
_uv.uv.foreach_set('vector', [0.375, 0.0, 0.625, 0.0, 0.625, 0.25, 0.375, 0.25, 0.375, 0.25, 0.625, 0.25, 0.625, 0.5, 0.375, 0.5, 0.375, 0.5, 0.625, 0.5, 0.625, 0.75, 0.375, 0.75, 0.375, 0.75, 0.625, 0.75, 0.625, 1.0, 0.375, 1.0, 0.125, 0.5, 0.375, 0.5, 0.375, 0.75, 0.875, 0.5, 0.875, 0.75, 0.625, 0.75, 0.125, 0.75, 0.125, 0.5, 0.375, 0.75, 0.625, 0.5, 0.875, 0.5, 0.625, 0.75])
me_cube_006.use_remesh_preserve_volume = False
me_cube_006.use_remesh_preserve_attributes = False
me_cube_006.use_mirror_vertex_groups = False
me_cube_006.update()
me_cube_007 = bpy.data.meshes.new('Cube.007')
me_cube_007.from_pydata([(-1.0, -1.0, -1.0), (-1.0, -1.0, 1.0), (-1.0, 1.0, -1.0), (-1.0, 1.0, 1.0), (1.0, -1.0, -1.0), (1.0, -1.0, 1.0), (1.0, 1.0, -1.0), (1.0, 1.0, 1.0), (-1.333, -1.27e-06, -1.0), (-1.0, -1.0, 0.0), (-1.333, -1.27e-06, 1.0), (-1.0, 1.0, 0.0), (0.0, 1.333, -1.0), (0.0, 1.333, 1.0), (1.0, 1.0, 0.0), (1.333, -1.27e-06, -1.0), (1.333, -1.27e-06, 1.0), (1.0, -1.0, 0.0), (0.0, -1.333, -1.0), (0.0, -1.333, 1.0), (-1.133, -0.1633, 4.047), (0.0, 0.0, -1.0), (0.0, -1.333, 0.0), (1.333, -1.27e-06, 0.0), (0.0, 1.333, 0.0), (-1.333, -1.27e-06, 0.0), (-1.333, -0.1633, 4.047), (-1.0, 0.8368, 4.047), (6.766e-16, 1.17, 4.047), (1.0, 0.8368, 4.047), (1.333, -0.1633, 4.047), (1.0, -1.163, 4.047), (6.766e-16, -1.496, 4.047), (-1.0, -1.163, 4.047), (-0.8503, 0.687, 4.047), (-2.624e-09, 0.97, 4.047), (0.8503, 0.687, 4.047), (1.133, -0.1633, 4.047), (0.8503, -1.014, 4.047), (-2.624e-09, -1.297, 4.047), (-0.8503, -1.014, 4.047), (-2.291, -0.9952, 7.213), (-2.422, -0.9952, 7.213), (-2.139, -0.1449, 7.213), (-1.289, 0.1381, 7.213), (-0.4386, -0.1449, 7.213), (-0.1556, -0.9952, 7.213), (-0.4386, -1.845, 7.213), (-1.289, -2.128, 7.213), (-2.139, -1.845, 7.213), (-3.452, -2.272, 10.86), (-2.041, -0.2436, 7.213), (-1.289, 0.006608, 7.213), (-0.5373, -0.2436, 7.213), (-0.2871, -0.9952, 7.213), (-0.5373, -1.747, 7.213), (-1.289, -1.997, 7.213), (-2.041, -1.747, 7.213), (-3.324, -2.272, 10.86), (-3.201, -1.52, 10.86), (-2.45, -1.27, 10.86), (-1.698, -1.52, 10.86), (-1.448, -2.272, 10.86), (-1.698, -3.023, 10.86), (-2.45, -3.273, 10.86), (-3.201, -3.023, 10.86), (-4.397, -1.844, 14.06), (-3.106, -1.616, 10.86), (-2.45, -1.398, 10.86), (-1.794, -1.616, 10.86), (-1.576, -2.272, 10.86), (-1.794, -2.927, 10.86), (-2.45, -3.146, 10.86), (-3.106, -2.927, 10.86), (-4.618, -0.2422, 16.82), (-4.179, -1.188, 14.06), (-3.523, -0.9701, 14.06), (-2.867, -1.188, 14.06), (-2.649, -1.844, 14.06), (-2.867, -2.5, 14.06), (-3.523, -2.718, 14.06), (-4.179, -2.5, 14.06), (-4.512, 0.07735, 16.82), (-4.192, 0.1837, 16.82), (-3.873, 0.07735, 16.82), (-3.766, -0.2422, 16.82), (-3.873, -0.5618, 16.82), (-4.192, -0.6681, 16.82), (-4.512, -0.5618, 16.82), (-4.192, -0.2422, 16.82)], [], [(25, 10, 3, 11), (24, 13, 7, 14), (23, 16, 5, 17), (22, 19, 1, 9), (21, 15, 4, 18), (7, 13, 28, 29), (16, 7, 29, 30), (1, 19, 32, 33), (3, 10, 26, 27), (8, 21, 18, 0), (2, 12, 21, 8), (12, 6, 15, 21), (18, 22, 9, 0), (4, 17, 22, 18), (17, 5, 19, 22), (15, 23, 17, 4), (6, 14, 23, 15), (14, 7, 16, 23), (12, 24, 14, 6), (2, 11, 24, 12), (11, 3, 13, 24), (8, 25, 11, 2), (0, 9, 25, 8), (9, 1, 10, 25), (33, 32, 39, 40), (28, 27, 34, 35), (32, 31, 38, 39), (27, 26, 20, 34), (10, 1, 33, 26), (19, 5, 31, 32), (5, 16, 30, 31), (13, 3, 27, 28), (34, 20, 42, 43), (38, 37, 46, 47), (20, 40, 49, 42), (37, 36, 45, 46), (29, 28, 35, 36), (30, 29, 36, 37), (26, 33, 40, 20), (31, 30, 37, 38), (47, 46, 54, 55), (42, 49, 57, 41), (46, 45, 53, 54), (45, 44, 52, 53), (39, 38, 47, 48), (35, 34, 43, 44), (40, 39, 48, 49), (36, 35, 44, 45), (53, 52, 60, 61), (57, 56, 64, 65), (52, 51, 59, 60), (56, 55, 63, 64), (43, 42, 41, 51), (48, 47, 55, 56), (44, 43, 51, 52), (49, 48, 56, 57), (60, 59, 67, 68), (64, 63, 71, 72), (59, 50, 58, 67), (63, 62, 70, 71), (54, 53, 61, 62), (41, 57, 65, 50), (55, 54, 62, 63), (51, 41, 50, 59), (67, 58, 66, 75), (71, 70, 78, 79), (58, 73, 81, 66), (70, 69, 77, 78), (65, 64, 72, 73), (61, 60, 68, 69), (62, 61, 69, 70), (50, 65, 73, 58), (66, 81, 88, 74), (78, 77, 84, 85), (77, 76, 83, 84), (81, 80, 87, 88), (72, 71, 79, 80), (68, 67, 75, 76), (73, 72, 80, 81), (69, 68, 76, 77), (89, 74, 88, 87), (85, 89, 87, 86), (84, 83, 89, 85), (83, 82, 74, 89), (79, 78, 85, 86), (75, 66, 74, 82), (80, 79, 86, 87), (76, 75, 82, 83)])
_uv = me_cube_007.uv_layers.new(name='UVMap')
_uv.uv.foreach_set('vector', [0.5, 0.125, 0.625, 0.125, 0.625, 0.25, 0.5, 0.25, 0.5, 0.375, 0.625, 0.375, 0.625, 0.5, 0.5, 0.5, 0.5, 0.625, 0.625, 0.625, 0.625, 0.75, 0.5, 0.75, 0.5, 0.875, 0.625, 0.875, 0.625, 1.0, 0.5, 1.0, 0.25, 0.625, 0.375, 0.625, 0.375, 0.75, 0.25, 0.75, 0.625, 0.5, 0.625, 0.375, 0.625, 0.375, 0.625, 0.5, 0.625, 0.625, 0.625, 0.5, 0.625, 0.5, 0.625, 0.625, 0.625, 1.0, 0.625, 0.875, 0.625, 0.875, 0.625, 1.0, 0.625, 0.25, 0.625, 0.125, 0.625, 0.125, 0.625, 0.25, 0.125, 0.625, 0.25, 0.625, 0.25, 0.75, 0.125, 0.75, 0.125, 0.5, 0.25, 0.5, 0.25, 0.625, 0.125, 0.625, 0.25, 0.5, 0.375, 0.5, 0.375, 0.625, 0.25, 0.625, 0.375, 0.875, 0.5, 0.875, 0.5, 1.0, 0.375, 1.0, 0.375, 0.75, 0.5, 0.75, 0.5, 0.875, 0.375, 0.875, 0.5, 0.75, 0.625, 0.75, 0.625, 0.875, 0.5, 0.875, 0.375, 0.625, 0.5, 0.625, 0.5, 0.75, 0.375, 0.75, 0.375, 0.5, 0.5, 0.5, 0.5, 0.625, 0.375, 0.625, 0.5, 0.5, 0.625, 0.5, 0.625, 0.625, 0.5, 0.625, 0.375, 0.375, 0.5, 0.375, 0.5, 0.5, 0.375, 0.5, 0.375, 0.25, 0.5, 0.25, 0.5, 0.375, 0.375, 0.375, 0.5, 0.25, 0.625, 0.25, 0.625, 0.375, 0.5, 0.375, 0.375, 0.125, 0.5, 0.125, 0.5, 0.25, 0.375, 0.25, 0.375, 0.0, 0.5, 0.0, 0.5, 0.125, 0.375, 0.125, 0.5, 0.0, 0.625, 0.0, 0.625, 0.125, 0.5, 0.125, 0.625, 1.0, 0.625, 0.875, 0.625, 0.875, 0.625, 1.0, 0.625, 0.375, 0.625, 0.25, 0.625, 0.25, 0.625, 0.375, 0.625, 0.875, 0.625, 0.75, 0.625, 0.75, 0.625, 0.875, 0.625, 0.25, 0.625, 0.125, 0.625, 0.125, 0.625, 0.25, 0.625, 0.125, 0.625, 0.0, 0.625, 0.0, 0.625, 0.125, 0.625, 0.875, 0.625, 0.75, 0.625, 0.75, 0.625, 0.875, 0.625, 0.75, 0.625, 0.625, 0.625, 0.625, 0.625, 0.75, 0.625, 0.375, 0.625, 0.25, 0.625, 0.25, 0.625, 0.375, 0.625, 0.25, 0.625, 0.125, 0.625, 0.125, 0.625, 0.25, 0.625, 0.75, 0.625, 0.625, 0.625, 0.625, 0.625, 0.75, 0.625, 0.125, 0.625, 0.0, 0.625, 0.0, 0.625, 0.125, 0.625, 0.625, 0.625, 0.5, 0.625, 0.5, 0.625, 0.625, 0.625, 0.5, 0.625, 0.375, 0.625, 0.375, 0.625, 0.5, 0.625, 0.625, 0.625, 0.5, 0.625, 0.5, 0.625, 0.625, 0.625, 0.125, 0.625, 0.0, 0.625, 0.0, 0.625, 0.125, 0.625, 0.75, 0.625, 0.625, 0.625, 0.625, 0.625, 0.75, 0.625, 0.75, 0.625, 0.625, 0.625, 0.625, 0.625, 0.75, 0.625, 0.125, 0.625, 0.0, 0.625, 0.0, 0.625, 0.125, 0.625, 0.625, 0.625, 0.5, 0.625, 0.5, 0.625, 0.625, 0.625, 0.5, 0.625, 0.375, 0.625, 0.375, 0.625, 0.5, 0.625, 0.875, 0.625, 0.75, 0.625, 0.75, 0.625, 0.875, 0.625, 0.375, 0.625, 0.25, 0.625, 0.25, 0.625, 0.375, 0.625, 1.0, 0.625, 0.875, 0.625, 0.875, 0.625, 1.0, 0.625, 0.5, 0.625, 0.375, 0.625, 0.375, 0.625, 0.5, 0.625, 0.5, 0.625, 0.375, 0.625, 0.375, 0.625, 0.5, 0.625, 1.0, 0.625, 0.875, 0.625, 0.875, 0.625, 1.0, 0.625, 0.375, 0.625, 0.25, 0.625, 0.25, 0.625, 0.375, 0.625, 0.875, 0.625, 0.75, 0.625, 0.75, 0.625, 0.875, 0.625, 0.25, 0.625, 0.125, 0.625, 0.125, 0.625, 0.25, 0.625, 0.875, 0.625, 0.75, 0.625, 0.75, 0.625, 0.875, 0.625, 0.375, 0.625, 0.25, 0.625, 0.25, 0.625, 0.375, 0.625, 1.0, 0.625, 0.875, 0.625, 0.875, 0.625, 1.0, 0.625, 0.375, 0.625, 0.25, 0.625, 0.25, 0.625, 0.375, 0.625, 0.875, 0.625, 0.75, 0.625, 0.75, 0.625, 0.875, 0.625, 0.25, 0.625, 0.125, 0.625, 0.125, 0.625, 0.25, 0.625, 0.75, 0.625, 0.625, 0.625, 0.625, 0.625, 0.75, 0.625, 0.625, 0.625, 0.5, 0.625, 0.5, 0.625, 0.625, 0.625, 0.125, 0.625, 0.0, 0.625, 0.0, 0.625, 0.125, 0.625, 0.75, 0.625, 0.625, 0.625, 0.625, 0.625, 0.75, 0.625, 0.25, 0.625, 0.125, 0.625, 0.125, 0.625, 0.25, 0.625, 0.25, 0.625, 0.125, 0.625, 0.125, 0.625, 0.25, 0.625, 0.75, 0.625, 0.625, 0.625, 0.625, 0.625, 0.75, 0.625, 0.125, 0.625, 0.0, 0.625, 0.0, 0.625, 0.125, 0.625, 0.625, 0.625, 0.5, 0.625, 0.5, 0.625, 0.625, 0.625, 1.0, 0.625, 0.875, 0.625, 0.875, 0.625, 1.0, 0.625, 0.5, 0.625, 0.375, 0.625, 0.375, 0.625, 0.5, 0.625, 0.625, 0.625, 0.5, 0.625, 0.5, 0.625, 0.625, 0.625, 0.125, 0.625, 0.0, 0.625, 0.0, 0.625, 0.125, 0.625, 0.125, 0.625, 0.0, 0.625, 0.0, 0.625, 0.125, 0.625, 0.625, 0.625, 0.5, 0.625, 0.5, 0.625, 0.625, 0.625, 0.5, 0.625, 0.375, 0.625, 0.375, 0.625, 0.5, 0.625, 1.0, 0.625, 0.875, 0.625, 0.875, 0.625, 1.0, 0.625, 0.875, 0.625, 0.75, 0.625, 0.75, 0.625, 0.875, 0.625, 0.375, 0.625, 0.25, 0.625, 0.25, 0.625, 0.375, 0.625, 1.0, 0.625, 0.875, 0.625, 0.875, 0.625, 1.0, 0.625, 0.5, 0.625, 0.375, 0.625, 0.375, 0.625, 0.5, 0.75, 0.625, 0.875, 0.625, 0.875, 0.75, 0.75, 0.75, 0.625, 0.625, 0.75, 0.625, 0.75, 0.75, 0.625, 0.75, 0.625, 0.5, 0.75, 0.5, 0.75, 0.625, 0.625, 0.625, 0.75, 0.5, 0.875, 0.5, 0.875, 0.625, 0.75, 0.625, 0.625, 0.75, 0.625, 0.625, 0.625, 0.625, 0.625, 0.75, 0.625, 0.25, 0.625, 0.125, 0.625, 0.125, 0.625, 0.25, 0.625, 0.875, 0.625, 0.75, 0.625, 0.75, 0.625, 0.875, 0.625, 0.375, 0.625, 0.25, 0.625, 0.25, 0.625, 0.375])
me_cube_007.use_remesh_preserve_volume = False
me_cube_007.use_remesh_preserve_attributes = False
me_cube_007.use_mirror_vertex_groups = False
me_cube_007.update()
me_cube_008 = bpy.data.meshes.new('Cube.008')
me_cube_008.from_pydata([(-1.0, -1.0, -1.0), (-1.0, -1.0, 1.0), (-1.0, 1.0, -1.0), (-1.0, 1.0, 1.0), (1.0, -1.0, -1.0), (1.0, -1.0, 1.0), (1.0, 1.0, -1.0), (1.0, 1.0, 1.0), (-1.333, -1.27e-06, -1.0), (-1.0, -1.0, 0.0), (-1.333, -1.27e-06, 1.0), (-1.0, 1.0, 0.0), (0.0, 1.333, -1.0), (0.0, 1.333, 1.0), (1.0, 1.0, 0.0), (1.333, -1.27e-06, -1.0), (1.333, -1.27e-06, 1.0), (1.0, -1.0, 0.0), (0.0, -1.333, -1.0), (0.0, -1.333, 1.0), (-1.133, -0.1633, 4.047), (0.0, 0.0, -1.0), (0.0, -1.333, 0.0), (1.333, -1.27e-06, 0.0), (0.0, 1.333, 0.0), (-1.333, -1.27e-06, 0.0), (-1.333, -0.1633, 4.047), (-1.0, 0.8368, 4.047), (6.766e-16, 1.17, 4.047), (1.0, 0.8368, 4.047), (1.333, -0.1633, 4.047), (1.0, -1.163, 4.047), (6.766e-16, -1.496, 4.047), (-1.0, -1.163, 4.047), (-0.8503, 0.687, 4.047), (-2.624e-09, 0.97, 4.047), (0.8503, 0.687, 4.047), (1.133, -0.1633, 4.047), (0.8503, -1.014, 4.047), (-2.624e-09, -1.297, 4.047), (-0.8503, -1.014, 4.047), (-2.291, -0.9952, 7.213), (-2.422, -0.9952, 7.213), (-2.139, -0.1449, 7.213), (-1.289, 0.1381, 7.213), (-0.4386, -0.1449, 7.213), (-0.1556, -0.9952, 7.213), (-0.4386, -1.845, 7.213), (-1.289, -2.128, 7.213), (-2.139, -1.845, 7.213), (-3.452, -2.272, 10.86), (-2.041, -0.2436, 7.213), (-1.289, 0.006608, 7.213), (-0.5373, -0.2436, 7.213), (-0.2871, -0.9952, 7.213), (-0.5373, -1.747, 7.213), (-1.289, -1.997, 7.213), (-2.041, -1.747, 7.213), (-3.324, -2.272, 10.86), (-3.201, -1.52, 10.86), (-2.45, -1.27, 10.86), (-1.698, -1.52, 10.86), (-1.448, -2.272, 10.86), (-1.698, -3.023, 10.86), (-2.45, -3.273, 10.86), (-3.201, -3.023, 10.86), (-4.397, -1.844, 14.06), (-3.106, -1.616, 10.86), (-2.45, -1.398, 10.86), (-1.794, -1.616, 10.86), (-1.576, -2.272, 10.86), (-1.794, -2.927, 10.86), (-2.45, -3.146, 10.86), (-3.106, -2.927, 10.86), (-4.618, -0.2422, 16.82), (-4.179, -1.188, 14.06), (-3.523, -0.9701, 14.06), (-2.867, -1.188, 14.06), (-2.649, -1.844, 14.06), (-2.867, -2.5, 14.06), (-3.523, -2.718, 14.06), (-4.179, -2.5, 14.06), (-4.512, 0.07735, 16.82), (-4.192, 0.1837, 16.82), (-3.873, 0.07735, 16.82), (-3.766, -0.2422, 16.82), (-3.873, -0.5618, 16.82), (-4.192, -0.6681, 16.82), (-4.512, -0.5618, 16.82), (-4.192, -0.2422, 16.82)], [], [(25, 10, 3, 11), (24, 13, 7, 14), (23, 16, 5, 17), (22, 19, 1, 9), (21, 15, 4, 18), (7, 13, 28, 29), (16, 7, 29, 30), (1, 19, 32, 33), (3, 10, 26, 27), (8, 21, 18, 0), (2, 12, 21, 8), (12, 6, 15, 21), (18, 22, 9, 0), (4, 17, 22, 18), (17, 5, 19, 22), (15, 23, 17, 4), (6, 14, 23, 15), (14, 7, 16, 23), (12, 24, 14, 6), (2, 11, 24, 12), (11, 3, 13, 24), (8, 25, 11, 2), (0, 9, 25, 8), (9, 1, 10, 25), (33, 32, 39, 40), (28, 27, 34, 35), (32, 31, 38, 39), (27, 26, 20, 34), (10, 1, 33, 26), (19, 5, 31, 32), (5, 16, 30, 31), (13, 3, 27, 28), (34, 20, 42, 43), (38, 37, 46, 47), (20, 40, 49, 42), (37, 36, 45, 46), (29, 28, 35, 36), (30, 29, 36, 37), (26, 33, 40, 20), (31, 30, 37, 38), (47, 46, 54, 55), (42, 49, 57, 41), (46, 45, 53, 54), (45, 44, 52, 53), (39, 38, 47, 48), (35, 34, 43, 44), (40, 39, 48, 49), (36, 35, 44, 45), (53, 52, 60, 61), (57, 56, 64, 65), (52, 51, 59, 60), (56, 55, 63, 64), (43, 42, 41, 51), (48, 47, 55, 56), (44, 43, 51, 52), (49, 48, 56, 57), (60, 59, 67, 68), (64, 63, 71, 72), (59, 50, 58, 67), (63, 62, 70, 71), (54, 53, 61, 62), (41, 57, 65, 50), (55, 54, 62, 63), (51, 41, 50, 59), (67, 58, 66, 75), (71, 70, 78, 79), (58, 73, 81, 66), (70, 69, 77, 78), (65, 64, 72, 73), (61, 60, 68, 69), (62, 61, 69, 70), (50, 65, 73, 58), (66, 81, 88, 74), (78, 77, 84, 85), (77, 76, 83, 84), (81, 80, 87, 88), (72, 71, 79, 80), (68, 67, 75, 76), (73, 72, 80, 81), (69, 68, 76, 77), (89, 74, 88, 87), (85, 89, 87, 86), (84, 83, 89, 85), (83, 82, 74, 89), (79, 78, 85, 86), (75, 66, 74, 82), (80, 79, 86, 87), (76, 75, 82, 83)])
_uv = me_cube_008.uv_layers.new(name='UVMap')
_uv.uv.foreach_set('vector', [0.5, 0.125, 0.625, 0.125, 0.625, 0.25, 0.5, 0.25, 0.5, 0.375, 0.625, 0.375, 0.625, 0.5, 0.5, 0.5, 0.5, 0.625, 0.625, 0.625, 0.625, 0.75, 0.5, 0.75, 0.5, 0.875, 0.625, 0.875, 0.625, 1.0, 0.5, 1.0, 0.25, 0.625, 0.375, 0.625, 0.375, 0.75, 0.25, 0.75, 0.625, 0.5, 0.625, 0.375, 0.625, 0.375, 0.625, 0.5, 0.625, 0.625, 0.625, 0.5, 0.625, 0.5, 0.625, 0.625, 0.625, 1.0, 0.625, 0.875, 0.625, 0.875, 0.625, 1.0, 0.625, 0.25, 0.625, 0.125, 0.625, 0.125, 0.625, 0.25, 0.125, 0.625, 0.25, 0.625, 0.25, 0.75, 0.125, 0.75, 0.125, 0.5, 0.25, 0.5, 0.25, 0.625, 0.125, 0.625, 0.25, 0.5, 0.375, 0.5, 0.375, 0.625, 0.25, 0.625, 0.375, 0.875, 0.5, 0.875, 0.5, 1.0, 0.375, 1.0, 0.375, 0.75, 0.5, 0.75, 0.5, 0.875, 0.375, 0.875, 0.5, 0.75, 0.625, 0.75, 0.625, 0.875, 0.5, 0.875, 0.375, 0.625, 0.5, 0.625, 0.5, 0.75, 0.375, 0.75, 0.375, 0.5, 0.5, 0.5, 0.5, 0.625, 0.375, 0.625, 0.5, 0.5, 0.625, 0.5, 0.625, 0.625, 0.5, 0.625, 0.375, 0.375, 0.5, 0.375, 0.5, 0.5, 0.375, 0.5, 0.375, 0.25, 0.5, 0.25, 0.5, 0.375, 0.375, 0.375, 0.5, 0.25, 0.625, 0.25, 0.625, 0.375, 0.5, 0.375, 0.375, 0.125, 0.5, 0.125, 0.5, 0.25, 0.375, 0.25, 0.375, 0.0, 0.5, 0.0, 0.5, 0.125, 0.375, 0.125, 0.5, 0.0, 0.625, 0.0, 0.625, 0.125, 0.5, 0.125, 0.625, 1.0, 0.625, 0.875, 0.625, 0.875, 0.625, 1.0, 0.625, 0.375, 0.625, 0.25, 0.625, 0.25, 0.625, 0.375, 0.625, 0.875, 0.625, 0.75, 0.625, 0.75, 0.625, 0.875, 0.625, 0.25, 0.625, 0.125, 0.625, 0.125, 0.625, 0.25, 0.625, 0.125, 0.625, 0.0, 0.625, 0.0, 0.625, 0.125, 0.625, 0.875, 0.625, 0.75, 0.625, 0.75, 0.625, 0.875, 0.625, 0.75, 0.625, 0.625, 0.625, 0.625, 0.625, 0.75, 0.625, 0.375, 0.625, 0.25, 0.625, 0.25, 0.625, 0.375, 0.625, 0.25, 0.625, 0.125, 0.625, 0.125, 0.625, 0.25, 0.625, 0.75, 0.625, 0.625, 0.625, 0.625, 0.625, 0.75, 0.625, 0.125, 0.625, 0.0, 0.625, 0.0, 0.625, 0.125, 0.625, 0.625, 0.625, 0.5, 0.625, 0.5, 0.625, 0.625, 0.625, 0.5, 0.625, 0.375, 0.625, 0.375, 0.625, 0.5, 0.625, 0.625, 0.625, 0.5, 0.625, 0.5, 0.625, 0.625, 0.625, 0.125, 0.625, 0.0, 0.625, 0.0, 0.625, 0.125, 0.625, 0.75, 0.625, 0.625, 0.625, 0.625, 0.625, 0.75, 0.625, 0.75, 0.625, 0.625, 0.625, 0.625, 0.625, 0.75, 0.625, 0.125, 0.625, 0.0, 0.625, 0.0, 0.625, 0.125, 0.625, 0.625, 0.625, 0.5, 0.625, 0.5, 0.625, 0.625, 0.625, 0.5, 0.625, 0.375, 0.625, 0.375, 0.625, 0.5, 0.625, 0.875, 0.625, 0.75, 0.625, 0.75, 0.625, 0.875, 0.625, 0.375, 0.625, 0.25, 0.625, 0.25, 0.625, 0.375, 0.625, 1.0, 0.625, 0.875, 0.625, 0.875, 0.625, 1.0, 0.625, 0.5, 0.625, 0.375, 0.625, 0.375, 0.625, 0.5, 0.625, 0.5, 0.625, 0.375, 0.625, 0.375, 0.625, 0.5, 0.625, 1.0, 0.625, 0.875, 0.625, 0.875, 0.625, 1.0, 0.625, 0.375, 0.625, 0.25, 0.625, 0.25, 0.625, 0.375, 0.625, 0.875, 0.625, 0.75, 0.625, 0.75, 0.625, 0.875, 0.625, 0.25, 0.625, 0.125, 0.625, 0.125, 0.625, 0.25, 0.625, 0.875, 0.625, 0.75, 0.625, 0.75, 0.625, 0.875, 0.625, 0.375, 0.625, 0.25, 0.625, 0.25, 0.625, 0.375, 0.625, 1.0, 0.625, 0.875, 0.625, 0.875, 0.625, 1.0, 0.625, 0.375, 0.625, 0.25, 0.625, 0.25, 0.625, 0.375, 0.625, 0.875, 0.625, 0.75, 0.625, 0.75, 0.625, 0.875, 0.625, 0.25, 0.625, 0.125, 0.625, 0.125, 0.625, 0.25, 0.625, 0.75, 0.625, 0.625, 0.625, 0.625, 0.625, 0.75, 0.625, 0.625, 0.625, 0.5, 0.625, 0.5, 0.625, 0.625, 0.625, 0.125, 0.625, 0.0, 0.625, 0.0, 0.625, 0.125, 0.625, 0.75, 0.625, 0.625, 0.625, 0.625, 0.625, 0.75, 0.625, 0.25, 0.625, 0.125, 0.625, 0.125, 0.625, 0.25, 0.625, 0.25, 0.625, 0.125, 0.625, 0.125, 0.625, 0.25, 0.625, 0.75, 0.625, 0.625, 0.625, 0.625, 0.625, 0.75, 0.625, 0.125, 0.625, 0.0, 0.625, 0.0, 0.625, 0.125, 0.625, 0.625, 0.625, 0.5, 0.625, 0.5, 0.625, 0.625, 0.625, 1.0, 0.625, 0.875, 0.625, 0.875, 0.625, 1.0, 0.625, 0.5, 0.625, 0.375, 0.625, 0.375, 0.625, 0.5, 0.625, 0.625, 0.625, 0.5, 0.625, 0.5, 0.625, 0.625, 0.625, 0.125, 0.625, 0.0, 0.625, 0.0, 0.625, 0.125, 0.625, 0.125, 0.625, 0.0, 0.625, 0.0, 0.625, 0.125, 0.625, 0.625, 0.625, 0.5, 0.625, 0.5, 0.625, 0.625, 0.625, 0.5, 0.625, 0.375, 0.625, 0.375, 0.625, 0.5, 0.625, 1.0, 0.625, 0.875, 0.625, 0.875, 0.625, 1.0, 0.625, 0.875, 0.625, 0.75, 0.625, 0.75, 0.625, 0.875, 0.625, 0.375, 0.625, 0.25, 0.625, 0.25, 0.625, 0.375, 0.625, 1.0, 0.625, 0.875, 0.625, 0.875, 0.625, 1.0, 0.625, 0.5, 0.625, 0.375, 0.625, 0.375, 0.625, 0.5, 0.75, 0.625, 0.875, 0.625, 0.875, 0.75, 0.75, 0.75, 0.625, 0.625, 0.75, 0.625, 0.75, 0.75, 0.625, 0.75, 0.625, 0.5, 0.75, 0.5, 0.75, 0.625, 0.625, 0.625, 0.75, 0.5, 0.875, 0.5, 0.875, 0.625, 0.75, 0.625, 0.625, 0.75, 0.625, 0.625, 0.625, 0.625, 0.625, 0.75, 0.625, 0.25, 0.625, 0.125, 0.625, 0.125, 0.625, 0.25, 0.625, 0.875, 0.625, 0.75, 0.625, 0.75, 0.625, 0.875, 0.625, 0.375, 0.625, 0.25, 0.625, 0.25, 0.625, 0.375])
me_cube_008.use_remesh_preserve_volume = False
me_cube_008.use_remesh_preserve_attributes = False
me_cube_008.use_mirror_vertex_groups = False
me_cube_008.update()

# ---- objects
ob_cube = bpy.data.objects.new('Cube', me_cube_001)
ob_icosphere = bpy.data.objects.new('Icosphere', me_icosphere)
ob_icosphere_001 = bpy.data.objects.new('Icosphere.001', me_icosphere_001)
ob_icosphere_002 = bpy.data.objects.new('Icosphere.002', me_icosphere_002)
ob_cube_001 = bpy.data.objects.new('Cube.001', me_cube_002)
ob_cube_002 = bpy.data.objects.new('Cube.002', me_cube_004)
ob_cube_003 = bpy.data.objects.new('Cube.003', me_cube_005)
ob_cube_004 = bpy.data.objects.new('Cube.004', me_cube_006)
ob_cube_005 = bpy.data.objects.new('Cube.005', me_cube_007)
ob_cube_006 = bpy.data.objects.new('Cube.006', me_cube_008)

# ---- transforms, parenting, visibility, modifiers, constraints
ob_cube.location = (0.0, 0.0, 0.0)
ob_cube.scale = (1.876, 1.876, 1.0)
ob_cube.lineart.crease_threshold = 0.0
ob_icosphere.location = (-10.13, -9.882, 21.77)
ob_icosphere.rotation_euler = (0.3098, -0.2535, -0.724)
ob_icosphere.scale = (9.345, 9.345, 9.345)
ob_icosphere.lineart.crease_threshold = 0.0
ob_icosphere_001.location = (2.092, -8.783, 20.34)
ob_icosphere_001.rotation_euler = (-0.327, 0.5029, 0.1141)
ob_icosphere_001.scale = (6.277, 6.277, 6.277)
ob_icosphere_001.lineart.crease_threshold = 0.0
ob_icosphere_002.location = (-3.638, 0.5212, 23.11)
ob_icosphere_002.scale = (4.386, 4.386, 4.386)
ob_icosphere_002.lineart.crease_threshold = 0.0
ob_cube_001.location = (0.0, -37.33, 0.0)
ob_cube_001.scale = (2.153, 2.153, 2.153)
ob_cube_001.lineart.crease_threshold = 0.0
ob_cube_002.location = (-19.1, -41.03, 39.04)
ob_cube_002.scale = (5.669, 5.669, 0.09025)
ob_cube_002.lineart.crease_threshold = 0.0
ob_cube_003.location = (-17.42, -29.34, 40.24)
ob_cube_003.rotation_euler = (0.1177, -0.02954, -4.965)
ob_cube_003.scale = (5.669, 5.669, 0.09025)
ob_cube_003.lineart.crease_threshold = 0.0
ob_cube_004.location = (-5.918, -34.43, 38.12)
ob_cube_004.rotation_euler = (-0.008611, 0.2404, -6.861)
ob_cube_004.scale = (5.669, 5.669, 0.09025)
ob_cube_004.lineart.crease_threshold = 0.0
ob_cube_005.location = (0.0, -68.34, 0.0)
ob_cube_005.scale = (1.512, 1.512, 1.512)
ob_cube_005.lineart.crease_threshold = 0.0
ob_cube_006.location = (-2.277, -70.04, 12.66)
ob_cube_006.rotation_euler = (0.9751, 0.2971, 2.923)
ob_cube_006.scale = (0.867, 0.867, 0.867)
ob_cube_006.lineart.crease_threshold = 0.0

# ---- collection membership
col_collection.objects.link(ob_cube)
col_collection.objects.link(ob_icosphere)
col_collection.objects.link(ob_icosphere_001)
col_collection.objects.link(ob_icosphere_002)
col_collection.objects.link(ob_cube_001)
col_collection.objects.link(ob_cube_002)
col_collection.objects.link(ob_cube_003)
col_collection.objects.link(ob_cube_004)
col_collection.objects.link(ob_cube_005)
col_collection.objects.link(ob_cube_006)

# ---- scene / render settings (as saved in the file)
scene.frame_start = 1; scene.frame_end = 250; scene.frame_set(1)
scene.render.engine = 'BLENDER_EEVEE_NEXT'
scene.cycles.use_denoising = False
scene.cycles.samples = 128
scene.cycles.sampling_pattern = 'TABULATED_SOBOL'
scene.cycles.use_adaptive_sampling = False
scene.cycles.use_light_tree = False
scene.view_settings.view_transform = 'Filmic'
bpy.context.view_layer.update()

# ---- added for rendering (the .blend has no active camera and no usable light): camera, sun
cam_auto = bpy.data.cameras.new('AutoCamera')
cam_auto.lens = 50.0
cam_auto.sensor_width = 36.0
cam_auto.clip_end = 1555.81
ob_auto_camera = bpy.data.objects.new('AutoCamera', cam_auto)
scene.collection.objects.link(ob_auto_camera)
ob_auto_camera.location = (81.7628, -140.899, 90.4976)
ob_auto_camera.rotation_euler = (1.09748, -7.21219e-08, 0.694738)
scene.camera = ob_auto_camera
light_auto_sun = bpy.data.lights.new('AutoSun', 'SUN')
light_auto_sun.energy = 3.0
light_auto_sun.angle = 0.0523599
ob_auto_sun = bpy.data.objects.new('AutoSun', light_auto_sun)
scene.collection.objects.link(ob_auto_sun)
ob_auto_sun.rotation_euler = (0.872665, 0.174533, 0.523599)
bpy.context.view_layer.update()
